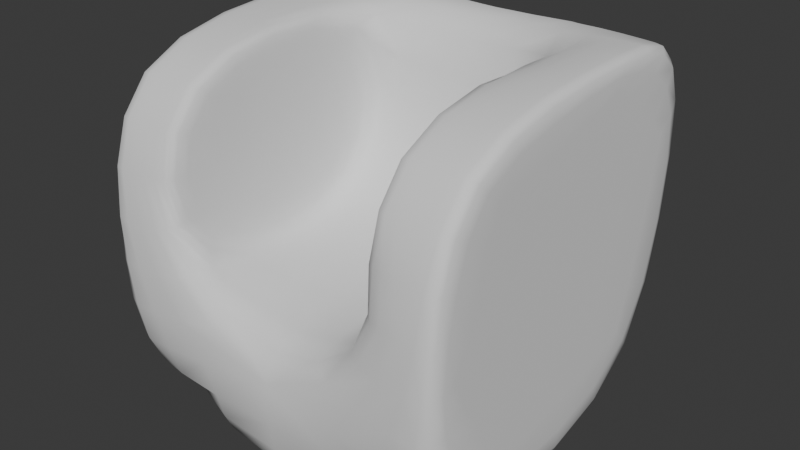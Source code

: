 # Source: armchair.blend  (saved by Blender 4.1.24; exported with 4.5.12 LTS)
import bpy
from mathutils import Matrix  # noqa: F401  (used for matrix-valued properties, if any)

bpy.ops.wm.read_factory_settings(use_empty=True)
scene = bpy.context.scene
scene.name = 'Scene'

# ---- collections
col_collection = bpy.data.collections.new('Collection'); scene.collection.children.link(col_collection)

# ---- world
world_world = bpy.data.worlds.new('World'); scene.world = world_world
world_world.use_nodes = True; world_world.node_tree.nodes.clear()
_N = world_world.node_tree.nodes; _L = world_world.node_tree.links
n0 = _N.new('ShaderNodeOutputWorld'); n0.name = 'World Output'; n0.location = (300, 300)
n1 = _N.new('ShaderNodeBackground'); n1.name = 'Background'; n1.location = (10, 300)
n1.inputs[0].default_value = (0.05088, 0.05088, 0.05088, 1.0)
_L.new(n1.outputs[0], n0.inputs[0])
n0.is_active_output = True
world_world.color = (0.05088, 0.05088, 0.05088)
world_world.use_sun_shadow = False
world_world.sun_shadow_jitter_overblur = 0.0

# ---- meshes
me_armchair = bpy.data.meshes.new('armchair')
me_armchair.from_pydata([(-0.3794, -0.4467, 0.384), (-0.466, 0.4, 0.3771), (-0.3794, -0.3667, -0.384), (-0.4217, 0.3519, -0.465), (0.3791, -0.4467, 0.384), (0.4656, 0.4, 0.3771), (0.3791, -0.3667, -0.384), (0.4213, 0.3519, -0.465), (-0.4217, -0.05926, 0.5052), (0.4213, -0.05926, 0.5052), (-0.3326, 0.4, 0.3771), (-0.2434, -0.03867, 0.413), (-0.1829, 0.4444, -0.4448), (0.1995, -2.245e-08, -0.1355), (0.1829, 0.4444, -0.4448), (-0.1995, -2.059e-08, -0.1355), (0.3326, 0.4, 0.3771), (0.2434, -0.03867, 0.413), (-0.466, 0.5, -0.1757), (0.4656, 0.5, -0.1757), (-0.263, 0.4455, -0.2157), (0.263, 0.4455, -0.2157), (0.2494, -0.5, -0.2526), (-0.2494, -0.5, -0.2526), (-0.2494, -0.5, 0.2526), (0.2494, -0.5, 0.2526), (0.4989, 0.4278, -0.1251), (0.4989, 0.3278, 0.2996), (0.4989, -0.03889, 0.4277), (0.4989, -0.3389, 0.2593), (0.4989, 0.2611, -0.374), (0.4989, -0.2389, -0.2459), (-0.5007, -0.03889, 0.4277), (-0.5007, 0.3278, 0.2996), (-0.5007, 0.4278, -0.1251), (-0.5007, 0.2611, -0.374), (-0.5007, -0.3389, 0.2593), (-0.5007, -0.2389, -0.2459), (-0.2993, 0.35, -0.07139), (-0.2993, 0.05, -0.07139), (-0.2993, 0.35, 0.313), (-0.2993, 0.05, 0.313), (0.2993, 0.35, 0.313), (0.2993, 0.05, 0.313), (0.2993, 0.35, -0.07139), (0.2993, 0.05, -0.07139), (-0.4473, 0.06563, 0.5032), (-0.4605, 0.1926, 0.4892), (-0.4653, 0.3084, 0.4512), (-0.4653, 0.4977, -0.2863), (-0.4605, 0.4815, -0.3684), (-0.4473, 0.4375, -0.4265), (0.2225, 0.4237, -0.4541), (0.2799, 0.394, -0.4615), (0.3527, 0.3693, -0.4645), (0.4656, 0.4984, -0.03633), (0.4656, 0.4875, 0.1158), (0.4656, 0.4578, 0.2603), (0.3838, -0.1717, 0.5037), (0.3542, -0.273, 0.4928), (0.3519, -0.3654, 0.4617), (-0.1091, -1.905e-08, -0.1355), (0.0, -2.175e-08, -0.1355), (0.1091, -2.094e-08, -0.1355), (-0.3627, 0.4, 0.3771), (-0.3991, 0.4, 0.3771), (-0.4356, 0.4, 0.3771), (-0.3522, -0.3654, 0.4617), (-0.3546, -0.273, 0.4928), (-0.3842, -0.1717, 0.5037), (-0.3842, 0.2152, -0.4867), (-0.3546, 0.03625, -0.4877), (-0.3522, -0.1673, -0.4611), (0.3838, 0.2152, -0.4867), (0.3542, 0.03625, -0.4877), (0.3519, -0.1673, -0.4611), (0.4649, 0.3084, 0.4512), (0.4601, 0.1926, 0.4892), (0.4469, 0.06563, 0.5032), (-0.2523, -0.037, 0.4721), (-0.2891, -0.04433, 0.4957), (-0.354, -0.05253, 0.5041), (0.1982, -0.3192, -0.4602), (-2.994e-05, -0.3025, -0.4803), (-0.1984, -0.3192, -0.4602), (0.1287, -0.0988, 0.3908), (0.0, -0.1178, 0.3848), (-0.1287, -0.0988, 0.3908), (-0.3528, 0.3693, -0.4645), (-0.28, 0.394, -0.4615), (-0.2225, 0.4237, -0.4541), (-0.2202, 0.3253, -0.244), (-0.2054, 0.2046, -0.2425), (-0.2003, 0.0912, -0.2089), (-0.3133, 0.4785, -0.04783), (-0.3273, 0.4817, 0.1126), (-0.3319, 0.4571, 0.2599), (-0.3314, 0.3088, 0.45), (-0.323, 0.1955, 0.4797), (-0.2996, 0.07545, 0.4701), (-0.1077, 0.4261, -0.4536), (3.252e-09, 0.4131, -0.4581), (0.1077, 0.4261, -0.4536), (-0.1984, -0.4277, 0.4602), (-2.993e-05, -0.421, 0.4803), (0.1982, -0.4277, 0.4602), (0.4355, 0.4, 0.3771), (0.3991, 0.4, 0.3771), (0.3627, 0.4, 0.3771), (0.3538, -0.05253, 0.5041), (0.2891, -0.04433, 0.4957), (0.2523, -0.037, 0.4721), (0.3314, 0.3088, 0.45), (0.323, 0.1955, 0.4797), (0.2996, 0.07545, 0.4701), (0.3133, 0.4785, -0.04783), (0.3273, 0.4817, 0.1126), (0.3319, 0.4571, 0.2599), (0.2003, 0.0912, -0.2089), (0.2054, 0.2046, -0.2425), (0.2202, 0.3253, -0.244), (-0.4547, -0.4532, -0.2008), (-0.4746, -0.4817, 2.388e-08), (-0.4547, -0.4799, 0.2008), (-0.466, 0.4578, 0.2603), (-0.466, 0.4875, 0.1158), (-0.466, 0.4984, -0.03633), (0.4543, -0.4799, 0.2008), (0.4742, -0.4817, 2.011e-08), (0.4543, -0.4532, -0.2008), (0.4469, 0.4375, -0.4265), (0.4601, 0.4815, -0.3684), (0.4649, 0.4977, -0.2863), (-0.2067, 0.4709, -0.4188), (-0.2276, 0.4855, -0.3725), (-0.2425, 0.4789, -0.308), (0.2067, 0.4709, -0.4188), (0.2276, 0.4855, -0.3725), (0.2425, 0.4789, -0.308), (0.3375, 0.486, -0.1899), (0.3918, 0.4963, -0.1798), (0.4346, 0.4995, -0.1762), (-0.1309, 0.4167, -0.2786), (-1.626e-09, 0.4093, -0.2907), (0.1309, 0.4167, -0.2786), (-0.4347, 0.4995, -0.1762), (-0.3918, 0.4963, -0.1798), (-0.3375, 0.486, -0.1899), (-0.2148, -0.07754, 0.2741), (-0.2039, -0.0816, 0.1247), (-0.2001, -0.05708, -0.01885), (0.2001, -0.05708, -0.01885), (0.2039, -0.0816, 0.1247), (0.2148, -0.07754, 0.2741), (0.148, -0.5, -0.2895), (9.292e-10, -0.5, -0.308), (-0.148, -0.5, -0.2895), (-0.148, -0.5, 0.2895), (-1.858e-09, -0.5, 0.308), (0.148, -0.5, 0.2895), (-0.2858, -0.5, -0.1499), (-0.3041, -0.5, 2.233e-08), (-0.2858, -0.5, 0.1499), (0.2858, -0.5, 0.1499), (0.3041, -0.5, 2.091e-08), (0.2858, -0.5, -0.1499), (0.348, -0.4803, 0.3525), (0.3233, -0.4943, 0.3275), (0.2882, -0.4993, 0.2919), (0.2882, -0.4982, -0.2919), (0.3233, -0.4857, -0.3275), (0.348, -0.4507, -0.3525), (-0.3481, -0.4507, -0.3525), (-0.3234, -0.4857, -0.3275), (-0.2882, -0.4982, -0.2919), (-0.2882, -0.4993, 0.2919), (-0.3234, -0.4943, 0.3275), (-0.3481, -0.4803, 0.3525), (0.4989, 0.4015, -0.03491), (0.4989, 0.3675, 0.09198), (0.4989, 0.3448, 0.216), (0.4989, -0.1002, 0.3981), (0.4989, -0.1849, 0.3512), (0.4989, -0.2756, 0.3025), (0.4989, 0.1631, -0.3564), (0.4989, 0.01739, -0.3224), (0.4989, -0.1335, -0.2837), (0.4989, 0.2578, 0.3263), (0.4989, 0.1523, 0.3591), (0.4989, 0.04199, 0.3991), (0.4989, -0.3309, 0.1588), (0.4989, -0.3068, 0.0105), (0.4989, -0.2741, -0.141), (0.4989, 0.3053, -0.323), (0.4989, 0.3546, -0.2487), (0.4989, 0.3999, -0.1786), (0.4661, 0.3396, -0.4631), (0.4892, 0.3231, -0.4504), (0.4977, 0.2942, -0.4179), (0.4973, -0.283, -0.2885), (0.4865, -0.3204, -0.3264), (0.4559, -0.3424, -0.3523), (0.4973, -0.3843, 0.2953), (0.4865, -0.4192, 0.3285), (0.4559, -0.4358, 0.3526), (0.4848, 0.3985, 0.3755), (0.4947, 0.3879, 0.364), (0.4983, 0.3616, 0.3356), (0.4983, 0.4631, -0.1485), (0.4947, 0.4886, -0.1672), (0.4848, 0.4986, -0.1747), (0.4661, -0.06297, 0.5037), (0.4892, -0.06114, 0.493), (0.4977, -0.05186, 0.4657), (-0.5008, 0.04199, 0.3991), (-0.5008, 0.1523, 0.3591), (-0.5008, 0.2578, 0.3263), (-0.5008, 0.3999, -0.1786), (-0.5008, 0.3546, -0.2487), (-0.5008, 0.3053, -0.323), (-0.5008, -0.2756, 0.3025), (-0.5008, -0.1849, 0.3512), (-0.5008, -0.1002, 0.3981), (-0.5008, 0.1631, -0.3564), (-0.5008, 0.01739, -0.3224), (-0.5008, -0.1335, -0.2837), (-0.5008, -0.2741, -0.141), (-0.5008, -0.3068, 0.0105), (-0.5008, -0.3309, 0.1588), (-0.5008, 0.3448, 0.216), (-0.5008, 0.3675, 0.09198), (-0.5008, 0.4015, -0.03491), (-0.4856, 0.3985, 0.3755), (-0.4959, 0.3879, 0.364), (-0.4999, 0.3616, 0.3356), (-0.4992, -0.05186, 0.4657), (-0.4904, -0.06114, 0.493), (-0.4669, -0.06297, 0.5037), (-0.4989, -0.3843, 0.2953), (-0.4877, -0.4192, 0.3285), (-0.4566, -0.4358, 0.3526), (-0.4989, -0.283, -0.2885), (-0.4877, -0.3204, -0.3264), (-0.4566, -0.3424, -0.3523), (-0.4669, 0.3396, -0.4631), (-0.4904, 0.3231, -0.4504), (-0.4992, 0.2942, -0.4179), (-0.4999, 0.4631, -0.1485), (-0.4959, 0.4886, -0.1672), (-0.4856, 0.4986, -0.1747), (-0.2993, 0.289, -0.09943), (-0.2993, 0.2, -0.1135), (-0.2993, 0.111, -0.09943), (-0.2993, 0.3719, 0.00678), (-0.2993, 0.3829, 0.1208), (-0.2993, 0.3719, 0.2349), (-0.2993, 0.289, 0.3411), (-0.2993, 0.2, 0.3552), (-0.2993, 0.111, 0.3411), (-0.2993, 0.02812, 0.2349), (-0.2993, 0.01713, 0.1208), (-0.2993, 0.02812, 0.00678), (-0.286, 0.415, -0.1603), (-0.2955, 0.3961, -0.1319), (-0.2988, 0.3735, -0.1017), (-0.2978, 0.02705, -0.1008), (-0.2868, 0.008565, -0.1245), (-0.2572, 0.001071, -0.1341), (-0.3134, 0.3989, 0.3757), (-0.3035, 0.3914, 0.3661), (-0.2998, 0.373, 0.3424), (-0.2986, 0.0266, 0.3429), (-0.2939, 0.004972, 0.37), (-0.2803, -0.01174, 0.389), (0.2993, 0.289, 0.3411), (0.2993, 0.2, 0.3552), (0.2993, 0.111, 0.3411), (0.2993, 0.3719, 0.00678), (0.2993, 0.3829, 0.1208), (0.2993, 0.3719, 0.2349), (0.2993, 0.111, -0.09943), (0.2993, 0.2, -0.1135), (0.2993, 0.289, -0.09943), (0.2993, 0.02812, 0.00678), (0.2993, 0.01713, 0.1208), (0.2993, 0.02812, 0.2349), (0.2572, 0.001071, -0.1341), (0.2868, 0.008565, -0.1245), (0.2978, 0.02705, -0.1008), (0.2988, 0.3735, -0.1017), (0.2955, 0.3961, -0.1319), (0.286, 0.415, -0.1603), (0.2803, -0.01174, 0.389), (0.2939, 0.004972, 0.37), (0.2986, 0.0266, 0.3429), (0.3134, 0.3989, 0.3757), (0.3035, 0.3914, 0.3661), (0.2998, 0.373, 0.3424), (-0.3183, 0.07302, 0.4864), (-0.3498, 0.1946, 0.484), (-0.3611, 0.3087, 0.4505), (-0.3534, 0.07113, 0.498), (-0.3857, 0.1941, 0.4875), (-0.3975, 0.3086, 0.451), (-0.4013, 0.06836, 0.5026), (-0.4255, 0.1934, 0.489), (-0.4344, 0.3085, 0.4512), (-0.3504, 0.4895, -0.04509), (-0.3951, 0.4958, -0.03925), (-0.4351, 0.4981, -0.03669), (-0.359, 0.4846, 0.113), (-0.3978, 0.4866, 0.1148), (-0.4355, 0.4874, 0.1157), (-0.3623, 0.4574, 0.26), (-0.399, 0.4577, 0.2602), (-0.4356, 0.4578, 0.2603), (-2.588e-05, -0.221, 0.4951), (0.1407, -0.1146, 0.4608), (-2.846e-06, -0.1466, 0.4573), (-0.1407, -0.1146, 0.4608), (-0.1822, -0.1396, 0.4929), (-0.2817, -0.1589, 0.503), (-0.2139, -0.2562, 0.4974), (-0.1955, -0.3514, 0.4821), (-3.846e-05, -0.3419, 0.4911), (0.1953, -0.3514, 0.4821), (0.2137, -0.2562, 0.4974), (0.2815, -0.1589, 0.503), (0.1822, -0.1396, 0.4929), (-2.587e-05, 0.1647, -0.4948), (-0.1955, -0.1323, -0.4816), (-0.2137, 0.07861, -0.493), (-0.2811, 0.2477, -0.4869), (-0.1771, 0.2988, -0.4838), (-0.1255, 0.3673, -0.4732), (-2.832e-06, 0.3321, -0.48), (0.1255, 0.3673, -0.4732), (0.1771, 0.2988, -0.4838), (0.2809, 0.2477, -0.4869), (0.2136, 0.07861, -0.493), (0.1953, -0.1323, -0.4816), (-3.847e-05, -0.1082, -0.4909), (0.1109, 0.4658, -0.4217), (3.02e-09, 0.461, -0.4241), (-0.1109, 0.4658, -0.4217), (0.1206, 0.4812, -0.3772), (4.646e-10, 0.4785, -0.3798), (-0.1206, 0.4812, -0.3772), (0.1285, 0.4678, -0.3239), (-2.091e-09, 0.4631, -0.3307), (-0.1285, 0.4678, -0.3239), (0.4011, 0.06836, 0.5026), (0.4253, 0.1934, 0.489), (0.4342, 0.3085, 0.4512), (0.3534, 0.07113, 0.498), (0.3856, 0.1941, 0.4875), (0.3974, 0.3086, 0.451), (0.3183, 0.07302, 0.4864), (0.3498, 0.1946, 0.484), (0.3611, 0.3087, 0.4505), (0.435, 0.4981, -0.03669), (0.3951, 0.4958, -0.03925), (0.3504, 0.4895, -0.04509), (0.4353, 0.4874, 0.1157), (0.3978, 0.4866, 0.1148), (0.359, 0.4846, 0.113), (0.4355, 0.4578, 0.2603), (0.3989, 0.4577, 0.2602), (0.3622, 0.4574, 0.26), (0.1218, 0.32, -0.2622), (4.646e-10, 0.316, -0.2691), (-0.1218, 0.32, -0.2622), (0.1132, 0.2035, -0.2472), (0.0, 0.2023, -0.2493), (-0.1132, 0.2035, -0.2472), (0.1096, 0.09106, -0.2095), (0.0, 0.09091, -0.2098), (-0.1096, 0.09106, -0.2095), (0.3997, 0.4448, -0.4262), (0.3421, 0.4546, -0.4246), (0.2802, 0.4656, -0.421), (0.4239, 0.4835, -0.3685), (0.3742, 0.4856, -0.3688), (0.3108, 0.4868, -0.3698), (0.433, 0.4976, -0.2867), (0.3875, 0.4957, -0.2892), (0.3265, 0.4897, -0.2958), (-0.4777, 0.06376, 0.5015), (-0.4833, 0.1914, 0.4871), (-0.4853, 0.3073, 0.4492), (-0.4936, 0.06244, 0.4891), (-0.4952, 0.1868, 0.4725), (-0.4958, 0.2996, 0.435), (-0.4996, 0.05919, 0.4566), (-0.4999, 0.1749, 0.4333), (-0.4999, 0.2809, 0.3972), (0.4415, -0.1788, -0.4432), (0.4393, 0.01397, -0.4807), (0.4505, 0.1952, -0.484), (0.4824, -0.1721, -0.4178), (0.4814, 0.006118, -0.4604), (0.4846, 0.1805, -0.4685), (0.4968, -0.1524, -0.3695), (0.4967, 0.008031, -0.4123), (0.4971, 0.1662, -0.4285), (-0.2802, 0.4656, -0.421), (-0.3422, 0.4546, -0.4246), (-0.3999, 0.4448, -0.4262), (-0.3108, 0.4868, -0.3698), (-0.3743, 0.4856, -0.3688), (-0.424, 0.4835, -0.3685), (-0.3265, 0.4897, -0.2958), (-0.3875, 0.4957, -0.2892), (-0.4331, 0.4976, -0.2867), (0.4363, -0.4757, -0.1939), (0.4629, -0.4897, 2.376e-08), (0.4363, -0.4895, 0.1939), (0.4118, -0.4924, -0.1797), (0.4405, -0.4966, 1.7e-08), (0.4118, -0.4967, 0.1797), (0.3664, -0.499, -0.1612), (0.3927, -0.4996, 2.372e-08), (0.3664, -0.4996, 0.1612), (-0.1095, -0.05767, -0.01898), (-0.1121, -0.08635, 0.1237), (-0.1188, -0.0953, 0.2698), (-4.646e-10, -0.05798, -0.0191), (-4.646e-10, -0.08883, 0.1227), (-6.969e-10, -0.1038, 0.2665), (0.1095, -0.05767, -0.01898), (0.1121, -0.08635, 0.1237), (0.1188, -0.0953, 0.2698), (-0.2578, 0.09163, -0.2065), (-0.2614, 0.2033, -0.2355), (-0.271, 0.319, -0.2232), (-0.287, 0.09549, -0.1939), (-0.2883, 0.2012, -0.2186), (-0.2914, 0.308, -0.199), (-0.2978, 0.1046, -0.1612), (-0.2979, 0.2001, -0.1818), (-0.2983, 0.2959, -0.1618), (0.271, 0.319, -0.2232), (0.2614, 0.2033, -0.2355), (0.2578, 0.09163, -0.2065), (0.2914, 0.308, -0.199), (0.2883, 0.2012, -0.2186), (0.287, 0.09549, -0.1939), (0.2983, 0.2959, -0.1618), (0.2979, 0.2001, -0.1818), (0.2978, 0.1046, -0.1612), (-0.1577, -0.5, -0.1597), (-2.788e-09, -0.5, -0.1683), (0.1577, -0.5, -0.1597), (-0.1662, -0.5, 2.703e-08), (2.323e-09, -0.5, 1.527e-08), (0.1662, -0.5, 1.715e-08), (-0.1577, -0.5, 0.1597), (3.717e-09, -0.5, 0.1683), (0.1577, -0.5, 0.1597), (-0.4364, -0.4895, 0.1939), (-0.4631, -0.4897, 1.905e-08), (-0.4364, -0.4757, -0.1939), (-0.4119, -0.4967, 0.1797), (-0.4406, -0.4966, 2.641e-08), (-0.4119, -0.4924, -0.1797), (-0.3664, -0.4996, 0.1612), (-0.3928, -0.4996, 1.996e-08), (-0.3664, -0.499, -0.1612), (-0.1915, -0.4289, -0.4418), (-1.652e-05, -0.4199, -0.4688), (0.1914, -0.4289, -0.4418), (-0.1775, -0.4795, -0.4171), (-5.378e-06, -0.4767, -0.4462), (0.1775, -0.4795, -0.4171), (-0.1591, -0.4974, -0.3711), (-6.653e-07, -0.4971, -0.3978), (0.1591, -0.4974, -0.3711), (0.1914, -0.4716, 0.4418), (-1.652e-05, -0.468, 0.4688), (-0.1915, -0.4716, 0.4418), (0.1775, -0.4918, 0.4171), (-5.378e-06, -0.4907, 0.4462), (-0.1775, -0.4918, 0.4171), (0.1591, -0.499, 0.3711), (-6.783e-07, -0.4988, 0.3978), (-0.1591, -0.499, 0.3711), (0.4989, 0.06667, 0.04027), (0.4989, -0.1349, -0.1475), (0.4989, 0.03362, -0.1798), (0.4989, 0.1883, -0.2513), (0.4989, 0.2413, -0.1394), (0.4989, 0.3251, -0.07006), (0.4989, 0.2574, 0.07049), (0.4989, 0.2441, 0.2135), (0.4989, 0.1167, 0.2399), (0.4989, -0.00667, 0.3172), (0.4989, -0.09099, 0.2302), (0.4989, -0.2159, 0.1798), (0.4989, -0.158, 0.02031), (0.4761, -0.4714, 0.194), (0.4853, -0.4731, 0.0001709), (0.4761, -0.4362, -0.1937), (0.4918, -0.4522, 0.1809), (0.4944, -0.4515, 0.001367), (0.4918, -0.4116, -0.1785), (0.498, -0.4086, 0.1652), (0.4983, -0.401, 0.00456), (0.498, -0.3624, -0.1572), (0.4848, 0.4968, -0.03596), (0.4848, 0.4856, 0.1154), (0.4848, 0.456, 0.2593), (0.4947, 0.4853, -0.0334), (0.4947, 0.4721, 0.1128), (0.4947, 0.443, 0.2518), (0.4983, 0.4551, -0.02891), (0.4983, 0.4359, 0.1057), (0.4983, 0.4087, 0.2344), (0.4845, 0.3073, 0.4492), (0.4825, 0.1914, 0.4871), (0.4769, 0.06376, 0.5015), (0.4946, 0.2996, 0.435), (0.494, 0.1868, 0.4725), (0.4924, 0.06244, 0.4891), (0.4983, 0.2809, 0.3972), (0.4983, 0.1749, 0.4333), (0.4981, 0.05919, 0.4566), (0.4769, 0.431, -0.4246), (0.4825, 0.4782, -0.3665), (0.4845, 0.4959, -0.2847), (0.4924, 0.4147, -0.4117), (0.494, 0.4636, -0.3531), (0.4946, 0.4842, -0.2732), (0.4981, 0.3766, -0.3783), (0.4983, 0.4259, -0.3171), (0.4983, 0.4538, -0.2419), (0.4505, -0.1782, 0.5014), (0.4393, -0.2804, 0.4861), (0.4415, -0.3687, 0.4441), (0.4846, -0.1737, 0.4886), (0.4814, -0.2728, 0.4685), (0.4824, -0.357, 0.4209), (0.4971, -0.1515, 0.4559), (0.4967, -0.2433, 0.4275), (0.4968, -0.3253, 0.3782), (-0.5011, 0.06667, 0.04027), (-0.501, -0.00667, 0.3172), (-0.501, 0.1167, 0.2399), (-0.501, 0.2441, 0.2135), (-0.501, 0.2574, 0.07049), (-0.501, 0.3251, -0.07006), (-0.501, 0.2413, -0.1394), (-0.501, 0.1883, -0.2513), (-0.501, 0.03362, -0.1798), (-0.501, -0.1349, -0.1475), (-0.501, -0.158, 0.02031), (-0.501, -0.2159, 0.1798), (-0.501, -0.09099, 0.2302), (-0.4422, -0.3687, 0.4441), (-0.4401, -0.2804, 0.4861), (-0.4513, -0.1782, 0.5014), (-0.4835, -0.357, 0.4209), (-0.4826, -0.2728, 0.4685), (-0.4858, -0.1737, 0.4886), (-0.4984, -0.3253, 0.3782), (-0.4983, -0.2433, 0.4275), (-0.4987, -0.1515, 0.4559), (-0.4769, -0.4362, -0.1937), (-0.486, -0.4731, 0.0001709), (-0.4769, -0.4714, 0.194), (-0.493, -0.4116, -0.1785), (-0.4956, -0.4515, 0.001367), (-0.493, -0.4522, 0.1809), (-0.4996, -0.3624, -0.1572), (-0.4999, -0.401, 0.00456), (-0.4996, -0.4086, 0.1652), (-0.4853, 0.4959, -0.2847), (-0.4833, 0.4782, -0.3665), (-0.4777, 0.431, -0.4246), (-0.4958, 0.4842, -0.2732), (-0.4952, 0.4636, -0.3531), (-0.4936, 0.4147, -0.4117), (-0.4999, 0.4538, -0.2419), (-0.4999, 0.4259, -0.3171), (-0.4996, 0.3766, -0.3783), (-0.4513, 0.1952, -0.484), (-0.4401, 0.01397, -0.4807), (-0.4422, -0.1788, -0.4432), (-0.4858, 0.1805, -0.4685), (-0.4826, 0.006118, -0.4604), (-0.4835, -0.1721, -0.4178), (-0.4987, 0.1662, -0.4285), (-0.4983, 0.008031, -0.4123), (-0.4984, -0.1524, -0.3695), (-0.4856, 0.456, 0.2593), (-0.4856, 0.4856, 0.1154), (-0.4856, 0.4968, -0.03596), (-0.4959, 0.443, 0.2518), (-0.4959, 0.4721, 0.1128), (-0.4959, 0.4853, -0.0334), (-0.4999, 0.4087, 0.2344), (-0.5, 0.4359, 0.1057), (-0.4999, 0.4551, -0.02891), (-0.2993, 0.1052, -0.0007192), (-0.2993, 0.2, -0.007248), (-0.2993, 0.2948, -0.0007192), (-0.2993, 0.1001, 0.1208), (-0.2993, 0.2, 0.1208), (-0.2993, 0.2999, 0.1208), (-0.2993, 0.1052, 0.2424), (-0.2993, 0.2, 0.2489), (-0.2993, 0.2948, 0.2424), (-0.3008, 0.4657, -0.0353), (-0.3096, 0.4771, 0.1154), (-0.3129, 0.4553, 0.2595), (-0.2994, 0.4487, -0.01863), (-0.3022, 0.4646, 0.119), (-0.3033, 0.4455, 0.2547), (-0.2993, 0.4205, -0.002142), (-0.2997, 0.4361, 0.1206), (-0.2998, 0.4201, 0.2431), (-0.2675, -0.06368, 0.2687), (-0.2603, -0.07651, 0.1236), (-0.2576, -0.05526, -0.01823), (-0.2903, -0.04798, 0.2577), (-0.2879, -0.06432, 0.1218), (-0.287, -0.04551, -0.01317), (-0.2982, -0.02038, 0.2435), (-0.2979, -0.03611, 0.1209), (-0.2978, -0.02007, -0.00146), (-0.3127, 0.3084, 0.4478), (-0.3081, 0.1973, 0.4744), (-0.2966, 0.08298, 0.4566), (-0.3033, 0.3045, 0.4354), (-0.3018, 0.1991, 0.4593), (-0.2983, 0.09276, 0.438), (-0.2998, 0.2954, 0.4028), (-0.2996, 0.1999, 0.4233), (-0.2992, 0.1042, 0.4031), (0.2993, 0.2948, 0.2424), (0.2993, 0.2999, 0.1208), (0.2993, 0.2948, -0.0007193), (0.2993, 0.2, 0.2489), (0.2993, 0.2, 0.1208), (0.2993, 0.2, -0.007248), (0.2993, 0.1052, 0.2424), (0.2993, 0.1001, 0.1208), (0.2993, 0.1052, -0.0007192), (0.2576, -0.05526, -0.01823), (0.2603, -0.07651, 0.1236), (0.2675, -0.06368, 0.2687), (0.287, -0.04551, -0.01317), (0.2879, -0.06432, 0.1218), (0.2903, -0.04798, 0.2577), (0.2978, -0.02007, -0.00146), (0.2979, -0.03611, 0.1209), (0.2982, -0.02038, 0.2435), (0.2966, 0.08298, 0.4566), (0.3081, 0.1973, 0.4744), (0.3127, 0.3084, 0.4478), (0.2983, 0.09276, 0.438), (0.3018, 0.1991, 0.4593), (0.3033, 0.3045, 0.4354), (0.2992, 0.1042, 0.4031), (0.2996, 0.1999, 0.4233), (0.2998, 0.2954, 0.4028), (0.3129, 0.4553, 0.2595), (0.3096, 0.4771, 0.1154), (0.3008, 0.4657, -0.0353), (0.3033, 0.4455, 0.2547), (0.3022, 0.4646, 0.119), (0.2994, 0.4487, -0.01863), (0.2998, 0.4201, 0.2431), (0.2997, 0.4361, 0.1206), (0.2993, 0.4205, -0.002142)], [], [(298, 299, 302, 301), (299, 300, 303, 302), (301, 302, 305, 304), (302, 303, 306, 305), (11, 99, 298, 79), (99, 98, 299, 298), (98, 97, 300, 299), (97, 10, 64, 300), (300, 64, 65, 303), (303, 65, 66, 306), (306, 66, 1, 48), (305, 306, 48, 47), (304, 305, 47, 46), (81, 304, 46, 8), (80, 301, 304, 81), (79, 298, 301, 80), (307, 308, 311, 310), (308, 309, 312, 311), (310, 311, 314, 313), (311, 312, 315, 314), (20, 147, 307, 94), (147, 146, 308, 307), (146, 145, 309, 308), (145, 18, 126, 309), (309, 126, 125, 312), (312, 125, 124, 315), (315, 124, 1, 66), (314, 315, 66, 65), (313, 314, 65, 64), (96, 313, 64, 10), (95, 310, 313, 96), (94, 307, 310, 95), (317, 318, 316, 328), (319, 320, 316, 318), (321, 322, 316, 320), (323, 324, 316, 322), (325, 326, 316, 324), (327, 328, 316, 326), (17, 85, 317, 111), (85, 86, 318, 317), (111, 317, 328, 110), (11, 79, 319, 87), (79, 80, 320, 319), (87, 319, 318, 86), (8, 69, 321, 81), (69, 68, 322, 321), (81, 321, 320, 80), (0, 103, 323, 67), (103, 104, 324, 323), (67, 323, 322, 68), (4, 60, 325, 105), (60, 59, 326, 325), (105, 325, 324, 104), (9, 109, 327, 58), (109, 110, 328, 327), (58, 327, 326, 59), (330, 331, 329, 341), (332, 333, 329, 331), (334, 335, 329, 333), (336, 337, 329, 335), (338, 339, 329, 337), (340, 341, 329, 339), (2, 72, 330, 84), (72, 71, 331, 330), (84, 330, 341, 83), (3, 88, 332, 70), (88, 89, 333, 332), (70, 332, 331, 71), (12, 100, 334, 90), (100, 101, 335, 334), (90, 334, 333, 89), (14, 52, 336, 102), (52, 53, 337, 336), (102, 336, 335, 101), (7, 73, 338, 54), (73, 74, 339, 338), (54, 338, 337, 53), (6, 82, 340, 75), (82, 83, 341, 340), (75, 340, 339, 74), (342, 343, 346, 345), (343, 344, 347, 346), (345, 346, 349, 348), (346, 347, 350, 349), (14, 102, 342, 136), (102, 101, 343, 342), (101, 100, 344, 343), (100, 12, 133, 344), (344, 133, 134, 347), (347, 134, 135, 350), (350, 135, 20, 142), (349, 350, 142, 143), (348, 349, 143, 144), (138, 348, 144, 21), (137, 345, 348, 138), (136, 342, 345, 137), (351, 352, 355, 354), (352, 353, 356, 355), (354, 355, 358, 357), (355, 356, 359, 358), (9, 78, 351, 109), (78, 77, 352, 351), (77, 76, 353, 352), (76, 5, 106, 353), (353, 106, 107, 356), (356, 107, 108, 359), (359, 108, 16, 112), (358, 359, 112, 113), (357, 358, 113, 114), (111, 357, 114, 17), (110, 354, 357, 111), (109, 351, 354, 110), (360, 361, 364, 363), (361, 362, 365, 364), (363, 364, 367, 366), (364, 365, 368, 367), (19, 141, 360, 55), (141, 140, 361, 360), (140, 139, 362, 361), (139, 21, 115, 362), (362, 115, 116, 365), (365, 116, 117, 368), (368, 117, 16, 108), (367, 368, 108, 107), (366, 367, 107, 106), (57, 366, 106, 5), (56, 363, 366, 57), (55, 360, 363, 56), (369, 370, 373, 372), (370, 371, 374, 373), (372, 373, 376, 375), (373, 374, 377, 376), (21, 144, 369, 120), (144, 143, 370, 369), (143, 142, 371, 370), (142, 20, 91, 371), (371, 91, 92, 374), (374, 92, 93, 377), (377, 93, 15, 61), (376, 377, 61, 62), (375, 376, 62, 63), (118, 375, 63, 13), (119, 372, 375, 118), (120, 369, 372, 119), (378, 379, 382, 381), (379, 380, 383, 382), (381, 382, 385, 384), (382, 383, 386, 385), (7, 54, 378, 130), (54, 53, 379, 378), (53, 52, 380, 379), (52, 14, 136, 380), (380, 136, 137, 383), (383, 137, 138, 386), (386, 138, 21, 139), (385, 386, 139, 140), (384, 385, 140, 141), (132, 384, 141, 19), (131, 381, 384, 132), (130, 378, 381, 131), (387, 388, 391, 390), (388, 389, 392, 391), (390, 391, 394, 393), (391, 392, 395, 394), (8, 46, 387, 237), (46, 47, 388, 387), (47, 48, 389, 388), (48, 1, 232, 389), (389, 232, 233, 392), (392, 233, 234, 395), (395, 234, 33, 216), (394, 395, 216, 215), (393, 394, 215, 214), (235, 393, 214, 32), (236, 390, 393, 235), (237, 387, 390, 236), (396, 397, 400, 399), (397, 398, 401, 400), (399, 400, 403, 402), (400, 401, 404, 403), (6, 75, 396, 201), (75, 74, 397, 396), (74, 73, 398, 397), (73, 7, 196, 398), (398, 196, 197, 401), (401, 197, 198, 404), (404, 198, 30, 184), (403, 404, 184, 185), (402, 403, 185, 186), (199, 402, 186, 31), (200, 399, 402, 199), (201, 396, 399, 200), (405, 406, 409, 408), (406, 407, 410, 409), (408, 409, 412, 411), (409, 410, 413, 412), (12, 90, 405, 133), (90, 89, 406, 405), (89, 88, 407, 406), (88, 3, 51, 407), (407, 51, 50, 410), (410, 50, 49, 413), (413, 49, 18, 145), (412, 413, 145, 146), (411, 412, 146, 147), (135, 411, 147, 20), (134, 408, 411, 135), (133, 405, 408, 134), (414, 415, 418, 417), (415, 416, 419, 418), (417, 418, 421, 420), (418, 419, 422, 421), (6, 129, 414, 171), (129, 128, 415, 414), (128, 127, 416, 415), (127, 4, 166, 416), (416, 166, 167, 419), (419, 167, 168, 422), (422, 168, 25, 163), (421, 422, 163, 164), (420, 421, 164, 165), (169, 420, 165, 22), (170, 417, 420, 169), (171, 414, 417, 170), (423, 424, 427, 426), (424, 425, 428, 427), (426, 427, 430, 429), (427, 428, 431, 430), (15, 150, 423, 61), (150, 149, 424, 423), (149, 148, 425, 424), (148, 11, 87, 425), (425, 87, 86, 428), (428, 86, 85, 431), (431, 85, 17, 153), (430, 431, 153, 152), (429, 430, 152, 151), (63, 429, 151, 13), (62, 426, 429, 63), (61, 423, 426, 62), (432, 433, 436, 435), (433, 434, 437, 436), (435, 436, 439, 438), (436, 437, 440, 439), (15, 93, 432, 267), (93, 92, 433, 432), (92, 91, 434, 433), (91, 20, 262, 434), (434, 262, 263, 437), (437, 263, 264, 440), (440, 264, 38, 250), (439, 440, 250, 251), (438, 439, 251, 252), (265, 438, 252, 39), (266, 435, 438, 265), (267, 432, 435, 266), (441, 442, 445, 444), (442, 443, 446, 445), (444, 445, 448, 447), (445, 446, 449, 448), (21, 120, 441, 291), (120, 119, 442, 441), (119, 118, 443, 442), (118, 13, 286, 443), (443, 286, 287, 446), (446, 287, 288, 449), (449, 288, 45, 280), (448, 449, 280, 281), (447, 448, 281, 282), (289, 447, 282, 44), (290, 444, 447, 289), (291, 441, 444, 290), (450, 451, 454, 453), (451, 452, 455, 454), (453, 454, 457, 456), (454, 455, 458, 457), (23, 156, 450, 160), (156, 155, 451, 450), (155, 154, 452, 451), (154, 22, 165, 452), (452, 165, 164, 455), (455, 164, 163, 458), (458, 163, 25, 159), (457, 458, 159, 158), (456, 457, 158, 157), (162, 456, 157, 24), (161, 453, 456, 162), (160, 450, 453, 161), (459, 460, 463, 462), (460, 461, 464, 463), (462, 463, 466, 465), (463, 464, 467, 466), (0, 123, 459, 177), (123, 122, 460, 459), (122, 121, 461, 460), (121, 2, 172, 461), (461, 172, 173, 464), (464, 173, 174, 467), (467, 174, 23, 160), (466, 467, 160, 161), (465, 466, 161, 162), (175, 465, 162, 24), (176, 462, 465, 175), (177, 459, 462, 176), (468, 469, 472, 471), (469, 470, 473, 472), (471, 472, 475, 474), (472, 473, 476, 475), (2, 84, 468, 172), (84, 83, 469, 468), (83, 82, 470, 469), (82, 6, 171, 470), (470, 171, 170, 473), (473, 170, 169, 476), (476, 169, 22, 154), (475, 476, 154, 155), (474, 475, 155, 156), (174, 474, 156, 23), (173, 471, 474, 174), (172, 468, 471, 173), (477, 478, 481, 480), (478, 479, 482, 481), (480, 481, 484, 483), (481, 482, 485, 484), (4, 105, 477, 166), (105, 104, 478, 477), (104, 103, 479, 478), (103, 0, 177, 479), (479, 177, 176, 482), (482, 176, 175, 485), (485, 175, 24, 157), (484, 485, 157, 158), (483, 484, 158, 159), (168, 483, 159, 25), (167, 480, 483, 168), (166, 477, 480, 167), (487, 488, 486, 498), (489, 490, 486, 488), (491, 492, 486, 490), (493, 494, 486, 492), (495, 496, 486, 494), (497, 498, 486, 496), (31, 186, 487, 192), (186, 185, 488, 487), (192, 487, 498, 191), (30, 193, 489, 184), (193, 194, 490, 489), (184, 489, 488, 185), (26, 178, 491, 195), (178, 179, 492, 491), (195, 491, 490, 194), (27, 187, 493, 180), (187, 188, 494, 493), (180, 493, 492, 179), (28, 181, 495, 189), (181, 182, 496, 495), (189, 495, 494, 188), (29, 190, 497, 183), (190, 191, 498, 497), (183, 497, 496, 182), (499, 500, 503, 502), (500, 501, 504, 503), (502, 503, 506, 505), (503, 504, 507, 506), (4, 127, 499, 204), (127, 128, 500, 499), (128, 129, 501, 500), (129, 6, 201, 501), (501, 201, 200, 504), (504, 200, 199, 507), (507, 199, 31, 192), (506, 507, 192, 191), (505, 506, 191, 190), (202, 505, 190, 29), (203, 502, 505, 202), (204, 499, 502, 203), (508, 509, 512, 511), (509, 510, 513, 512), (511, 512, 515, 514), (512, 513, 516, 515), (19, 55, 508, 210), (55, 56, 509, 508), (56, 57, 510, 509), (57, 5, 205, 510), (510, 205, 206, 513), (513, 206, 207, 516), (516, 207, 27, 180), (515, 516, 180, 179), (514, 515, 179, 178), (208, 514, 178, 26), (209, 511, 514, 208), (210, 508, 511, 209), (517, 518, 521, 520), (518, 519, 522, 521), (520, 521, 524, 523), (521, 522, 525, 524), (5, 76, 517, 205), (76, 77, 518, 517), (77, 78, 519, 518), (78, 9, 211, 519), (519, 211, 212, 522), (522, 212, 213, 525), (525, 213, 28, 189), (524, 525, 189, 188), (523, 524, 188, 187), (207, 523, 187, 27), (206, 520, 523, 207), (205, 517, 520, 206), (526, 527, 530, 529), (527, 528, 531, 530), (529, 530, 533, 532), (530, 531, 534, 533), (7, 130, 526, 196), (130, 131, 527, 526), (131, 132, 528, 527), (132, 19, 210, 528), (528, 210, 209, 531), (531, 209, 208, 534), (534, 208, 26, 195), (533, 534, 195, 194), (532, 533, 194, 193), (198, 532, 193, 30), (197, 529, 532, 198), (196, 526, 529, 197), (535, 536, 539, 538), (536, 537, 540, 539), (538, 539, 542, 541), (539, 540, 543, 542), (9, 58, 535, 211), (58, 59, 536, 535), (59, 60, 537, 536), (60, 4, 204, 537), (537, 204, 203, 540), (540, 203, 202, 543), (543, 202, 29, 183), (542, 543, 183, 182), (541, 542, 182, 181), (213, 541, 181, 28), (212, 538, 541, 213), (211, 535, 538, 212), (545, 546, 544, 556), (547, 548, 544, 546), (549, 550, 544, 548), (551, 552, 544, 550), (553, 554, 544, 552), (555, 556, 544, 554), (32, 214, 545, 222), (214, 215, 546, 545), (222, 545, 556, 221), (33, 229, 547, 216), (229, 230, 548, 547), (216, 547, 546, 215), (34, 217, 549, 231), (217, 218, 550, 549), (231, 549, 548, 230), (35, 223, 551, 219), (223, 224, 552, 551), (219, 551, 550, 218), (37, 226, 553, 225), (226, 227, 554, 553), (225, 553, 552, 224), (36, 220, 555, 228), (220, 221, 556, 555), (228, 555, 554, 227), (557, 558, 561, 560), (558, 559, 562, 561), (560, 561, 564, 563), (561, 562, 565, 564), (0, 67, 557, 240), (67, 68, 558, 557), (68, 69, 559, 558), (69, 8, 237, 559), (559, 237, 236, 562), (562, 236, 235, 565), (565, 235, 32, 222), (564, 565, 222, 221), (563, 564, 221, 220), (238, 563, 220, 36), (239, 560, 563, 238), (240, 557, 560, 239), (566, 567, 570, 569), (567, 568, 571, 570), (569, 570, 573, 572), (570, 571, 574, 573), (2, 121, 566, 243), (121, 122, 567, 566), (122, 123, 568, 567), (123, 0, 240, 568), (568, 240, 239, 571), (571, 239, 238, 574), (574, 238, 36, 228), (573, 574, 228, 227), (572, 573, 227, 226), (241, 572, 226, 37), (242, 569, 572, 241), (243, 566, 569, 242), (575, 576, 579, 578), (576, 577, 580, 579), (578, 579, 582, 581), (579, 580, 583, 582), (18, 49, 575, 249), (49, 50, 576, 575), (50, 51, 577, 576), (51, 3, 244, 577), (577, 244, 245, 580), (580, 245, 246, 583), (583, 246, 35, 219), (582, 583, 219, 218), (581, 582, 218, 217), (247, 581, 217, 34), (248, 578, 581, 247), (249, 575, 578, 248), (584, 585, 588, 587), (585, 586, 589, 588), (587, 588, 591, 590), (588, 589, 592, 591), (3, 70, 584, 244), (70, 71, 585, 584), (71, 72, 586, 585), (72, 2, 243, 586), (586, 243, 242, 589), (589, 242, 241, 592), (592, 241, 37, 225), (591, 592, 225, 224), (590, 591, 224, 223), (246, 590, 223, 35), (245, 587, 590, 246), (244, 584, 587, 245), (593, 594, 597, 596), (594, 595, 598, 597), (596, 597, 600, 599), (597, 598, 601, 600), (1, 124, 593, 232), (124, 125, 594, 593), (125, 126, 595, 594), (126, 18, 249, 595), (595, 249, 248, 598), (598, 248, 247, 601), (601, 247, 34, 231), (600, 601, 231, 230), (599, 600, 230, 229), (234, 599, 229, 33), (233, 596, 599, 234), (232, 593, 596, 233), (602, 603, 606, 605), (603, 604, 607, 606), (605, 606, 609, 608), (606, 607, 610, 609), (39, 252, 602, 261), (252, 251, 603, 602), (251, 250, 604, 603), (250, 38, 253, 604), (604, 253, 254, 607), (607, 254, 255, 610), (610, 255, 40, 256), (609, 610, 256, 257), (608, 609, 257, 258), (259, 608, 258, 41), (260, 605, 608, 259), (261, 602, 605, 260), (611, 612, 615, 614), (612, 613, 616, 615), (614, 615, 618, 617), (615, 616, 619, 618), (20, 94, 611, 262), (94, 95, 612, 611), (95, 96, 613, 612), (96, 10, 268, 613), (613, 268, 269, 616), (616, 269, 270, 619), (619, 270, 40, 255), (618, 619, 255, 254), (617, 618, 254, 253), (264, 617, 253, 38), (263, 614, 617, 264), (262, 611, 614, 263), (620, 621, 624, 623), (621, 622, 625, 624), (623, 624, 627, 626), (624, 625, 628, 627), (11, 148, 620, 273), (148, 149, 621, 620), (149, 150, 622, 621), (150, 15, 267, 622), (622, 267, 266, 625), (625, 266, 265, 628), (628, 265, 39, 261), (627, 628, 261, 260), (626, 627, 260, 259), (271, 626, 259, 41), (272, 623, 626, 271), (273, 620, 623, 272), (629, 630, 633, 632), (630, 631, 634, 633), (632, 633, 636, 635), (633, 634, 637, 636), (10, 97, 629, 268), (97, 98, 630, 629), (98, 99, 631, 630), (99, 11, 273, 631), (631, 273, 272, 634), (634, 272, 271, 637), (637, 271, 41, 258), (636, 637, 258, 257), (635, 636, 257, 256), (270, 635, 256, 40), (269, 632, 635, 270), (268, 629, 632, 269), (638, 639, 642, 641), (639, 640, 643, 642), (641, 642, 645, 644), (642, 643, 646, 645), (42, 279, 638, 274), (279, 278, 639, 638), (278, 277, 640, 639), (277, 44, 282, 640), (640, 282, 281, 643), (643, 281, 280, 646), (646, 280, 45, 283), (645, 646, 283, 284), (644, 645, 284, 285), (276, 644, 285, 43), (275, 641, 644, 276), (274, 638, 641, 275), (647, 648, 651, 650), (648, 649, 652, 651), (650, 651, 654, 653), (651, 652, 655, 654), (13, 151, 647, 286), (151, 152, 648, 647), (152, 153, 649, 648), (153, 17, 292, 649), (649, 292, 293, 652), (652, 293, 294, 655), (655, 294, 43, 285), (654, 655, 285, 284), (653, 654, 284, 283), (288, 653, 283, 45), (287, 650, 653, 288), (286, 647, 650, 287), (656, 657, 660, 659), (657, 658, 661, 660), (659, 660, 663, 662), (660, 661, 664, 663), (17, 114, 656, 292), (114, 113, 657, 656), (113, 112, 658, 657), (112, 16, 295, 658), (658, 295, 296, 661), (661, 296, 297, 664), (664, 297, 42, 274), (663, 664, 274, 275), (662, 663, 275, 276), (294, 662, 276, 43), (293, 659, 662, 294), (292, 656, 659, 293), (665, 666, 669, 668), (666, 667, 670, 669), (668, 669, 672, 671), (669, 670, 673, 672), (16, 117, 665, 295), (117, 116, 666, 665), (116, 115, 667, 666), (115, 21, 291, 667), (667, 291, 290, 670), (670, 290, 289, 673), (673, 289, 44, 277), (672, 673, 277, 278), (671, 672, 278, 279), (297, 671, 279, 42), (296, 668, 671, 297), (295, 665, 668, 296)])
me_armchair.polygons.foreach_set('use_smooth', [True] * 672)
_uv = me_armchair.uv_layers.new(name='UVMap')
_uv.uv.foreach_set('vector', [0.5417, 0.9405, 0.5657, 0.9517, 0.564, 0.9649, 0.5362, 0.956, 0.5657, 0.9517, 0.5941, 0.9548, 0.5939, 0.9683, 0.564, 0.9649, 0.5362, 0.956, 0.564, 0.9649, 0.5631, 0.9783, 0.5334, 0.9719, 0.564, 0.9649, 0.5939, 0.9683, 0.5938, 0.9818, 0.5631, 0.9783, 0.5467, 0.8925, 0.5492, 0.9273, 0.5417, 0.9405, 0.5226, 0.9196, 0.5492, 0.9273, 0.5677, 0.9411, 0.5657, 0.9517, 0.5417, 0.9405, 0.5677, 0.9411, 0.5944, 0.944, 0.5941, 0.9548, 0.5657, 0.9517, 0.5944, 0.944, 0.625, 0.9375, 0.625, 0.9531, 0.5941, 0.9548, 0.5941, 0.9548, 0.625, 0.9531, 0.625, 0.9688, 0.5939, 0.9683, 0.5939, 0.9683, 0.625, 0.9688, 0.625, 0.9844, 0.5938, 0.9818, 0.5938, 0.9818, 0.625, 0.9844, 0.625, 1.0, 0.5938, 0.9926, 0.5631, 0.9783, 0.5938, 0.9818, 0.5938, 0.9926, 0.5628, 0.9891, 0.5334, 0.9719, 0.5631, 0.9783, 0.5628, 0.9891, 0.5322, 0.9853, 0.5049, 0.9605, 0.5334, 0.9719, 0.5322, 0.9853, 0.5023, 0.9792, 0.5108, 0.9396, 0.5362, 0.956, 0.5334, 0.9719, 0.5049, 0.9605, 0.5226, 0.9196, 0.5417, 0.9405, 0.5362, 0.956, 0.5108, 0.9396, 0.8293, 0.6564, 0.8428, 0.6563, 0.8434, 0.6875, 0.8309, 0.6876, 0.8428, 0.6563, 0.8551, 0.6563, 0.8557, 0.6875, 0.8434, 0.6875, 0.8309, 0.6876, 0.8434, 0.6875, 0.8437, 0.7188, 0.8303, 0.7188, 0.8434, 0.6875, 0.8557, 0.6875, 0.8571, 0.7188, 0.8437, 0.7188, 0.8068, 0.625, 0.8265, 0.625, 0.8293, 0.6564, 0.8182, 0.6576, 0.8265, 0.625, 0.8421, 0.625, 0.8428, 0.6563, 0.8293, 0.6564, 0.8421, 0.625, 0.8549, 0.625, 0.8551, 0.6563, 0.8428, 0.6563, 0.8549, 0.625, 0.8646, 0.625, 0.8647, 0.6563, 0.8551, 0.6563, 0.8551, 0.6563, 0.8647, 0.6563, 0.8655, 0.6875, 0.8557, 0.6875, 0.8557, 0.6875, 0.8655, 0.6875, 0.8677, 0.7188, 0.8571, 0.7188, 0.8571, 0.7188, 0.8677, 0.7188, 0.875, 0.75, 0.8594, 0.75, 0.8437, 0.7188, 0.8571, 0.7188, 0.8594, 0.75, 0.8438, 0.75, 0.8303, 0.7188, 0.8437, 0.7188, 0.8438, 0.75, 0.8281, 0.75, 0.8196, 0.7188, 0.8303, 0.7188, 0.8281, 0.75, 0.8125, 0.75, 0.8208, 0.6879, 0.8309, 0.6876, 0.8303, 0.7188, 0.8196, 0.7188, 0.8182, 0.6576, 0.8293, 0.6564, 0.8309, 0.6876, 0.8208, 0.6879, 0.5051, 0.8299, 0.499, 0.8594, 0.4632, 0.8725, 0.4871, 0.8281, 0.5072, 0.8913, 0.4876, 0.9141, 0.4632, 0.8725, 0.499, 0.8594, 0.4776, 0.9437, 0.4493, 0.9294, 0.4632, 0.8725, 0.4876, 0.9141, 0.4185, 0.9289, 0.4236, 0.8748, 0.4632, 0.8725, 0.4493, 0.9294, 0.4212, 0.8208, 0.4501, 0.82, 0.4632, 0.8725, 0.4236, 0.8748, 0.4776, 0.8053, 0.4871, 0.8281, 0.4632, 0.8725, 0.4501, 0.82, 0.5367, 0.7975, 0.5317, 0.813, 0.5051, 0.8299, 0.5196, 0.8088, 0.5317, 0.813, 0.532, 0.8358, 0.499, 0.8594, 0.5051, 0.8299, 0.5196, 0.8088, 0.5051, 0.8299, 0.4871, 0.8281, 0.51, 0.8042, 0.5467, 0.8925, 0.5226, 0.9196, 0.5072, 0.8913, 0.5378, 0.8626, 0.5226, 0.9196, 0.5108, 0.9396, 0.4876, 0.9141, 0.5072, 0.8913, 0.5378, 0.8626, 0.5072, 0.8913, 0.499, 0.8594, 0.532, 0.8358, 0.5023, 0.9792, 0.473, 0.9706, 0.4776, 0.9437, 0.5049, 0.9605, 0.473, 0.9706, 0.443, 0.9657, 0.4493, 0.9294, 0.4776, 0.9437, 0.5049, 0.9605, 0.4776, 0.9437, 0.4876, 0.9141, 0.5108, 0.9396, 0.375, 1.0, 0.3931, 0.935, 0.4185, 0.9289, 0.4112, 0.9714, 0.3931, 0.935, 0.3985, 0.875, 0.4236, 0.8748, 0.4185, 0.9289, 0.4112, 0.9714, 0.4185, 0.9289, 0.4493, 0.9294, 0.443, 0.9657, 0.3917, 0.75, 0.4169, 0.7761, 0.4212, 0.8208, 0.3974, 0.8149, 0.4169, 0.7761, 0.4446, 0.7834, 0.4501, 0.82, 0.4212, 0.8208, 0.3974, 0.8149, 0.4212, 0.8208, 0.4236, 0.8748, 0.3985, 0.875, 0.5023, 0.7708, 0.5048, 0.7887, 0.4776, 0.8053, 0.4732, 0.7792, 0.5048, 0.7887, 0.51, 0.8042, 0.4871, 0.8281, 0.4776, 0.8053, 0.4732, 0.7792, 0.4776, 0.8053, 0.4501, 0.82, 0.4446, 0.7834, 0.4675, 0.3205, 0.5238, 0.3175, 0.5461, 0.375, 0.4735, 0.375, 0.5759, 0.2958, 0.5875, 0.3213, 0.5461, 0.375, 0.5238, 0.3175, 0.6058, 0.3353, 0.5954, 0.375, 0.5461, 0.375, 0.5875, 0.3213, 0.6058, 0.4147, 0.5875, 0.4287, 0.5461, 0.375, 0.5954, 0.375, 0.5757, 0.4543, 0.5237, 0.4325, 0.5461, 0.375, 0.5875, 0.4287, 0.4674, 0.4295, 0.4735, 0.375, 0.5461, 0.375, 0.5237, 0.4325, 0.4083, 0.25, 0.4588, 0.2758, 0.4675, 0.3205, 0.4202, 0.3149, 0.4588, 0.2758, 0.5137, 0.2813, 0.5238, 0.3175, 0.4675, 0.3205, 0.4202, 0.3149, 0.4675, 0.3205, 0.4735, 0.375, 0.4244, 0.375, 0.625, 0.25, 0.625, 0.2656, 0.5759, 0.2958, 0.5694, 0.2717, 0.625, 0.2656, 0.625, 0.2813, 0.5875, 0.3213, 0.5759, 0.2958, 0.5694, 0.2717, 0.5759, 0.2958, 0.5238, 0.3175, 0.5137, 0.2813, 0.625, 0.3125, 0.625, 0.3438, 0.6058, 0.3353, 0.625, 0.2969, 0.625, 0.3438, 0.625, 0.375, 0.5954, 0.375, 0.6058, 0.3353, 0.625, 0.2969, 0.6058, 0.3353, 0.5875, 0.3213, 0.625, 0.2813, 0.625, 0.4375, 0.625, 0.4531, 0.6058, 0.4147, 0.625, 0.4063, 0.625, 0.4531, 0.625, 0.4688, 0.5875, 0.4287, 0.6058, 0.4147, 0.625, 0.4063, 0.6058, 0.4147, 0.5954, 0.375, 0.625, 0.375, 0.625, 0.5, 0.5668, 0.4795, 0.5757, 0.4543, 0.625, 0.4844, 0.5668, 0.4795, 0.5128, 0.4692, 0.5237, 0.4325, 0.5757, 0.4543, 0.625, 0.4844, 0.5757, 0.4543, 0.5875, 0.4287, 0.625, 0.4688, 0.4083, 0.5, 0.4202, 0.4351, 0.4674, 0.4295, 0.4586, 0.4742, 0.4202, 0.4351, 0.4244, 0.375, 0.4735, 0.375, 0.4674, 0.4295, 0.4586, 0.4742, 0.4674, 0.4295, 0.5237, 0.4325, 0.5128, 0.4692, 0.721, 0.5311, 0.75, 0.531, 0.75, 0.5608, 0.7221, 0.5613, 0.75, 0.531, 0.779, 0.5311, 0.7779, 0.5613, 0.75, 0.5608, 0.7221, 0.5613, 0.75, 0.5608, 0.75, 0.5875, 0.7219, 0.5891, 0.75, 0.5608, 0.7779, 0.5613, 0.7781, 0.5891, 0.75, 0.5875, 0.6875, 0.5, 0.7188, 0.5, 0.721, 0.5311, 0.6947, 0.5312, 0.7188, 0.5, 0.75, 0.5, 0.75, 0.531, 0.721, 0.5311, 0.75, 0.5, 0.7813, 0.5, 0.779, 0.5311, 0.75, 0.531, 0.7813, 0.5, 0.8125, 0.5, 0.8053, 0.5312, 0.779, 0.5311, 0.779, 0.5311, 0.8053, 0.5312, 0.8034, 0.5621, 0.7779, 0.5613, 0.7779, 0.5613, 0.8034, 0.5621, 0.8039, 0.5924, 0.7781, 0.5891, 0.7781, 0.5891, 0.8039, 0.5924, 0.8068, 0.625, 0.778, 0.6106, 0.75, 0.5875, 0.7781, 0.5891, 0.778, 0.6106, 0.75, 0.6076, 0.7219, 0.5891, 0.75, 0.5875, 0.75, 0.6076, 0.722, 0.6107, 0.6961, 0.5924, 0.7219, 0.5891, 0.722, 0.6107, 0.6932, 0.625, 0.6966, 0.5621, 0.7221, 0.5613, 0.7219, 0.5891, 0.6961, 0.5924, 0.6947, 0.5312, 0.721, 0.5311, 0.7221, 0.5613, 0.6966, 0.5621, 0.5333, 0.7777, 0.5631, 0.7715, 0.5638, 0.784, 0.5356, 0.7905, 0.5631, 0.7715, 0.5937, 0.7681, 0.5939, 0.7816, 0.5638, 0.784, 0.5356, 0.7905, 0.5638, 0.784, 0.565, 0.7949, 0.5397, 0.7985, 0.5638, 0.784, 0.5939, 0.7816, 0.5941, 0.7948, 0.565, 0.7949, 0.5023, 0.7708, 0.5322, 0.7646, 0.5333, 0.7777, 0.5048, 0.7887, 0.5322, 0.7646, 0.5624, 0.7604, 0.5631, 0.7715, 0.5333, 0.7777, 0.5624, 0.7604, 0.5925, 0.7561, 0.5937, 0.7681, 0.5631, 0.7715, 0.5925, 0.7561, 0.625, 0.75, 0.625, 0.7656, 0.5937, 0.7681, 0.5937, 0.7681, 0.625, 0.7656, 0.625, 0.7813, 0.5939, 0.7816, 0.5939, 0.7816, 0.625, 0.7813, 0.625, 0.7969, 0.5941, 0.7948, 0.5941, 0.7948, 0.625, 0.7969, 0.625, 0.8125, 0.5942, 0.8052, 0.565, 0.7949, 0.5941, 0.7948, 0.5942, 0.8052, 0.5665, 0.8027, 0.5397, 0.7985, 0.565, 0.7949, 0.5665, 0.8027, 0.545, 0.8012, 0.5196, 0.8088, 0.5397, 0.7985, 0.545, 0.8012, 0.5367, 0.7975, 0.51, 0.8042, 0.5356, 0.7905, 0.5397, 0.7985, 0.5196, 0.8088, 0.5048, 0.7887, 0.5333, 0.7777, 0.5356, 0.7905, 0.51, 0.8042, 0.6449, 0.6562, 0.6572, 0.6562, 0.6566, 0.6875, 0.6442, 0.6874, 0.6572, 0.6562, 0.6707, 0.6564, 0.6691, 0.6876, 0.6566, 0.6875, 0.6442, 0.6874, 0.6566, 0.6875, 0.6563, 0.7188, 0.6428, 0.7186, 0.6566, 0.6875, 0.6691, 0.6876, 0.6697, 0.7188, 0.6563, 0.7188, 0.6354, 0.625, 0.6451, 0.625, 0.6449, 0.6562, 0.6353, 0.6562, 0.6451, 0.625, 0.6579, 0.625, 0.6572, 0.6562, 0.6449, 0.6562, 0.6579, 0.625, 0.6735, 0.625, 0.6707, 0.6564, 0.6572, 0.6562, 0.6735, 0.625, 0.6932, 0.625, 0.6818, 0.6576, 0.6707, 0.6564, 0.6707, 0.6564, 0.6818, 0.6576, 0.6792, 0.6879, 0.6691, 0.6876, 0.6691, 0.6876, 0.6792, 0.6879, 0.6804, 0.7188, 0.6697, 0.7188, 0.6697, 0.7188, 0.6804, 0.7188, 0.6875, 0.75, 0.6719, 0.75, 0.6563, 0.7188, 0.6697, 0.7188, 0.6719, 0.75, 0.6563, 0.75, 0.6428, 0.7186, 0.6563, 0.7188, 0.6563, 0.75, 0.6406, 0.75, 0.631, 0.7175, 0.6428, 0.7186, 0.6406, 0.75, 0.625, 0.75, 0.6341, 0.6871, 0.6442, 0.6874, 0.6428, 0.7186, 0.631, 0.7175, 0.6353, 0.6562, 0.6449, 0.6562, 0.6442, 0.6874, 0.6341, 0.6871, 0.7237, 0.6211, 0.7493, 0.6194, 0.7448, 0.6285, 0.7216, 0.6285, 0.7493, 0.6194, 0.775, 0.6212, 0.768, 0.6295, 0.7448, 0.6285, 0.7216, 0.6285, 0.7448, 0.6285, 0.7324, 0.6424, 0.7111, 0.6408, 0.7448, 0.6285, 0.768, 0.6295, 0.7537, 0.644, 0.7324, 0.6424, 0.6932, 0.625, 0.722, 0.6107, 0.7237, 0.6211, 0.703, 0.6255, 0.722, 0.6107, 0.75, 0.6076, 0.7493, 0.6194, 0.7237, 0.6211, 0.75, 0.6076, 0.778, 0.6106, 0.775, 0.6212, 0.7493, 0.6194, 0.778, 0.6106, 0.8068, 0.625, 0.7957, 0.6258, 0.775, 0.6212, 0.775, 0.6212, 0.7957, 0.6258, 0.7869, 0.6311, 0.768, 0.6295, 0.768, 0.6295, 0.7869, 0.6311, 0.7713, 0.6455, 0.7537, 0.644, 0.7537, 0.644, 0.7713, 0.6455, 0.7431, 0.6736, 0.7273, 0.6705, 0.7324, 0.6424, 0.7537, 0.644, 0.7273, 0.6705, 0.7083, 0.6667, 0.7111, 0.6408, 0.7324, 0.6424, 0.7083, 0.6667, 0.6893, 0.6629, 0.6935, 0.6396, 0.7111, 0.6408, 0.6893, 0.6629, 0.6736, 0.6597, 0.7026, 0.6293, 0.7216, 0.6285, 0.7111, 0.6408, 0.6935, 0.6396, 0.703, 0.6255, 0.7237, 0.6211, 0.7216, 0.6285, 0.7026, 0.6293, 0.6428, 0.5314, 0.6575, 0.5313, 0.6583, 0.5625, 0.6444, 0.5626, 0.6575, 0.5313, 0.6742, 0.5312, 0.6754, 0.5624, 0.6583, 0.5625, 0.6444, 0.5626, 0.6583, 0.5625, 0.6584, 0.5938, 0.645, 0.5938, 0.6583, 0.5625, 0.6754, 0.5624, 0.6752, 0.5936, 0.6584, 0.5938, 0.625, 0.5, 0.6406, 0.5, 0.6428, 0.5314, 0.6297, 0.5325, 0.6406, 0.5, 0.6563, 0.5, 0.6575, 0.5313, 0.6428, 0.5314, 0.6563, 0.5, 0.6719, 0.5, 0.6742, 0.5312, 0.6575, 0.5313, 0.6719, 0.5, 0.6875, 0.5, 0.6947, 0.5312, 0.6742, 0.5312, 0.6742, 0.5312, 0.6947, 0.5312, 0.6966, 0.5621, 0.6754, 0.5624, 0.6754, 0.5624, 0.6966, 0.5621, 0.6961, 0.5924, 0.6752, 0.5936, 0.6752, 0.5936, 0.6961, 0.5924, 0.6932, 0.625, 0.6735, 0.625, 0.6584, 0.5938, 0.6752, 0.5936, 0.6735, 0.625, 0.6579, 0.625, 0.645, 0.5938, 0.6584, 0.5938, 0.6579, 0.625, 0.6451, 0.625, 0.6352, 0.5938, 0.645, 0.5938, 0.6451, 0.625, 0.6354, 0.625, 0.6337, 0.5629, 0.6444, 0.5626, 0.645, 0.5938, 0.6352, 0.5938, 0.6297, 0.5325, 0.6428, 0.5314, 0.6444, 0.5626, 0.6337, 0.5629, 0.5317, 0.9938, 0.5626, 0.9957, 0.5625, 0.9988, 0.5314, 0.9982, 0.5626, 0.9957, 0.5938, 0.9976, 0.5938, 0.9994, 0.5625, 0.9988, 0.5314, 0.9982, 0.5625, 0.9988, 0.5625, 0.9998, 0.5313, 0.9998, 0.5625, 0.9988, 0.5938, 0.9994, 0.5938, 0.9999, 0.5625, 0.9998, 0.5023, 0.9792, 0.5322, 0.9853, 0.5317, 0.9938, 0.501, 0.9912, 0.5322, 0.9853, 0.5628, 0.9891, 0.5626, 0.9957, 0.5317, 0.9938, 0.5628, 0.9891, 0.5938, 0.9926, 0.5938, 0.9976, 0.5626, 0.9957, 0.5938, 0.9926, 0.625, 1.0, 0.625, 1.0, 0.5938, 0.9976, 0.5938, 0.9976, 0.625, 1.0, 0.625, 1.0, 0.5938, 0.9994, 0.5938, 0.9994, 0.625, 1.0, 0.625, 1.0, 0.5938, 0.9999, 0.5938, 0.9999, 0.625, 1.0, 0.625, 1.0, 0.5938, 1.0, 0.5625, 0.9998, 0.5938, 0.9999, 0.5938, 1.0, 0.5625, 1.0, 0.5313, 0.9998, 0.5625, 0.9998, 0.5625, 1.0, 0.5313, 1.0, 0.5, 0.9997, 0.5313, 0.9998, 0.5313, 1.0, 0.5, 1.0, 0.5003, 0.9974, 0.5314, 0.9982, 0.5313, 0.9998, 0.5, 0.9997, 0.501, 0.9912, 0.5317, 0.9938, 0.5314, 0.9982, 0.5003, 0.9974, 0.4556, 0.5012, 0.5059, 0.4923, 0.5025, 0.5084, 0.4572, 0.518, 0.5059, 0.4923, 0.5561, 0.4971, 0.5476, 0.5104, 0.5025, 0.5084, 0.4572, 0.518, 0.5025, 0.5084, 0.5026, 0.5253, 0.4623, 0.5344, 0.5025, 0.5084, 0.5476, 0.5104, 0.5423, 0.5248, 0.5026, 0.5253, 0.4083, 0.5, 0.4586, 0.4742, 0.4556, 0.5012, 0.4144, 0.5271, 0.4586, 0.4742, 0.5128, 0.4692, 0.5059, 0.4923, 0.4556, 0.5012, 0.5128, 0.4692, 0.5668, 0.4795, 0.5561, 0.4971, 0.5059, 0.4923, 0.5668, 0.4795, 0.625, 0.5, 0.5969, 0.5126, 0.5561, 0.4971, 0.5561, 0.4971, 0.5969, 0.5126, 0.5843, 0.5222, 0.5476, 0.5104, 0.5476, 0.5104, 0.5843, 0.5222, 0.5743, 0.5332, 0.5423, 0.5248, 0.5423, 0.5248, 0.5743, 0.5332, 0.566, 0.5451, 0.5417, 0.5457, 0.5026, 0.5253, 0.5423, 0.5248, 0.5417, 0.5457, 0.5054, 0.5502, 0.4623, 0.5344, 0.5026, 0.5253, 0.5054, 0.5502, 0.4675, 0.5575, 0.4296, 0.5542, 0.4623, 0.5344, 0.4675, 0.5575, 0.441, 0.566, 0.42, 0.5414, 0.4572, 0.518, 0.4623, 0.5344, 0.4296, 0.5542, 0.4144, 0.5271, 0.4556, 0.5012, 0.4572, 0.518, 0.42, 0.5414, 0.8258, 0.5312, 0.8425, 0.5313, 0.8417, 0.5625, 0.8246, 0.5624, 0.8425, 0.5313, 0.857, 0.5313, 0.8555, 0.5625, 0.8417, 0.5625, 0.8246, 0.5624, 0.8417, 0.5625, 0.8416, 0.5938, 0.8248, 0.5936, 0.8417, 0.5625, 0.8555, 0.5625, 0.8549, 0.5938, 0.8416, 0.5938, 0.8125, 0.5, 0.8281, 0.5, 0.8258, 0.5312, 0.8053, 0.5312, 0.8281, 0.5, 0.8438, 0.5, 0.8425, 0.5313, 0.8258, 0.5312, 0.8438, 0.5, 0.8594, 0.5, 0.857, 0.5313, 0.8425, 0.5313, 0.8594, 0.5, 0.875, 0.5, 0.8677, 0.5313, 0.857, 0.5313, 0.857, 0.5313, 0.8677, 0.5313, 0.8655, 0.5625, 0.8555, 0.5625, 0.8555, 0.5625, 0.8655, 0.5625, 0.8647, 0.5938, 0.8549, 0.5938, 0.8549, 0.5938, 0.8647, 0.5938, 0.8646, 0.625, 0.8549, 0.625, 0.8416, 0.5938, 0.8549, 0.5938, 0.8549, 0.625, 0.8421, 0.625, 0.8248, 0.5936, 0.8416, 0.5938, 0.8421, 0.625, 0.8265, 0.625, 0.8039, 0.5924, 0.8248, 0.5936, 0.8265, 0.625, 0.8068, 0.625, 0.8034, 0.5621, 0.8246, 0.5624, 0.8248, 0.5936, 0.8039, 0.5924, 0.8053, 0.5312, 0.8258, 0.5312, 0.8246, 0.5624, 0.8034, 0.5621, 0.3808, 0.5627, 0.3773, 0.625, 0.3724, 0.625, 0.3744, 0.5625, 0.3773, 0.625, 0.3779, 0.6873, 0.3735, 0.6875, 0.3724, 0.625, 0.3744, 0.5625, 0.3724, 0.625, 0.3625, 0.625, 0.366, 0.5625, 0.3724, 0.625, 0.3735, 0.6875, 0.3659, 0.6875, 0.3625, 0.625, 0.4083, 0.5, 0.3867, 0.5649, 0.3808, 0.5627, 0.3872, 0.5, 0.3867, 0.5649, 0.3799, 0.625, 0.3773, 0.625, 0.3808, 0.5627, 0.3799, 0.625, 0.3812, 0.6851, 0.3779, 0.6873, 0.3773, 0.625, 0.3812, 0.6851, 0.3917, 0.75, 0.3811, 0.75, 0.3779, 0.6873, 0.3779, 0.6873, 0.3811, 0.75, 0.3759, 0.75, 0.3735, 0.6875, 0.3735, 0.6875, 0.3759, 0.75, 0.3726, 0.75, 0.3659, 0.6875, 0.3659, 0.6875, 0.3726, 0.75, 0.375, 0.75, 0.3463, 0.6875, 0.3625, 0.625, 0.3659, 0.6875, 0.3463, 0.6875, 0.3403, 0.625, 0.366, 0.5625, 0.3625, 0.625, 0.3403, 0.625, 0.3463, 0.5625, 0.3728, 0.5, 0.366, 0.5625, 0.3463, 0.5625, 0.375, 0.5, 0.3777, 0.5, 0.3744, 0.5625, 0.366, 0.5625, 0.3728, 0.5, 0.3872, 0.5, 0.3808, 0.5627, 0.3744, 0.5625, 0.3777, 0.5, 0.686, 0.7119, 0.6352, 0.7632, 0.6237, 0.7506, 0.6704, 0.7045, 0.6352, 0.7632, 0.5829, 0.8168, 0.5751, 0.7974, 0.6237, 0.7506, 0.6704, 0.7045, 0.6237, 0.7506, 0.6127, 0.7387, 0.6549, 0.6972, 0.6237, 0.7506, 0.5751, 0.7974, 0.5694, 0.78, 0.6127, 0.7387, 0.7431, 0.6736, 0.699, 0.718, 0.686, 0.7119, 0.7273, 0.6705, 0.699, 0.718, 0.6454, 0.7734, 0.6352, 0.7632, 0.686, 0.7119, 0.6454, 0.7734, 0.5915, 0.8327, 0.5829, 0.8168, 0.6352, 0.7632, 0.5915, 0.8327, 0.5467, 0.8925, 0.5378, 0.8626, 0.5829, 0.8168, 0.5829, 0.8168, 0.5378, 0.8626, 0.532, 0.8358, 0.5751, 0.7974, 0.5751, 0.7974, 0.532, 0.8358, 0.5317, 0.813, 0.5694, 0.78, 0.5694, 0.78, 0.5317, 0.813, 0.5367, 0.7975, 0.5665, 0.7669, 0.6127, 0.7387, 0.5694, 0.78, 0.5665, 0.7669, 0.6042, 0.7291, 0.6549, 0.6972, 0.6127, 0.7387, 0.6042, 0.7291, 0.6422, 0.6912, 0.6893, 0.6629, 0.6549, 0.6972, 0.6422, 0.6912, 0.6736, 0.6597, 0.7083, 0.6667, 0.6704, 0.7045, 0.6549, 0.6972, 0.6893, 0.6629, 0.7273, 0.6705, 0.686, 0.7119, 0.6704, 0.7045, 0.7083, 0.6667, 0.7819, 0.6472, 0.7978, 0.6332, 0.7996, 0.6384, 0.7835, 0.6526, 0.7978, 0.6332, 0.8058, 0.6307, 0.8076, 0.6353, 0.7996, 0.6384, 0.7835, 0.6526, 0.7996, 0.6384, 0.7911, 0.6508, 0.7748, 0.6657, 0.7996, 0.6384, 0.8076, 0.6353, 0.8022, 0.6423, 0.7911, 0.6508, 0.7431, 0.6736, 0.7713, 0.6455, 0.7819, 0.6472, 0.7526, 0.6762, 0.7713, 0.6455, 0.7869, 0.6311, 0.7978, 0.6332, 0.7819, 0.6472, 0.7869, 0.6311, 0.7957, 0.6258, 0.8058, 0.6307, 0.7978, 0.6332, 0.7957, 0.6258, 0.8068, 0.625, 0.8103, 0.6395, 0.8058, 0.6307, 0.8058, 0.6307, 0.8103, 0.6395, 0.811, 0.6434, 0.8076, 0.6353, 0.8076, 0.6353, 0.811, 0.6434, 0.8099, 0.6426, 0.8022, 0.6423, 0.8022, 0.6423, 0.8099, 0.6426, 0.8125, 0.625, 0.7849, 0.6633, 0.7911, 0.6508, 0.8022, 0.6423, 0.7849, 0.6633, 0.7696, 0.6776, 0.7748, 0.6657, 0.7911, 0.6508, 0.7696, 0.6776, 0.7539, 0.6907, 0.7487, 0.6911, 0.7748, 0.6657, 0.7539, 0.6907, 0.7396, 0.7031, 0.7546, 0.6811, 0.7835, 0.6526, 0.7748, 0.6657, 0.7487, 0.6911, 0.7526, 0.6762, 0.7819, 0.6472, 0.7835, 0.6526, 0.7546, 0.6811, 0.6926, 0.63, 0.6913, 0.6302, 0.6865, 0.63, 0.6886, 0.6317, 0.6913, 0.6302, 0.6826, 0.6387, 0.6786, 0.6367, 0.6865, 0.63, 0.6886, 0.6317, 0.6865, 0.63, 0.6859, 0.6281, 0.6875, 0.6298, 0.6865, 0.63, 0.6786, 0.6367, 0.6808, 0.6322, 0.6859, 0.6281, 0.6932, 0.625, 0.703, 0.6255, 0.6926, 0.63, 0.6896, 0.6394, 0.703, 0.6255, 0.7026, 0.6293, 0.6913, 0.6302, 0.6926, 0.63, 0.7026, 0.6293, 0.6935, 0.6396, 0.6826, 0.6387, 0.6913, 0.6302, 0.6935, 0.6396, 0.6736, 0.6597, 0.6639, 0.6574, 0.6826, 0.6387, 0.6826, 0.6387, 0.6639, 0.6574, 0.661, 0.6541, 0.6786, 0.6367, 0.6786, 0.6367, 0.661, 0.6541, 0.666, 0.6469, 0.6808, 0.6322, 0.6808, 0.6322, 0.666, 0.6469, 0.6875, 0.625, 0.6875, 0.625, 0.6859, 0.6281, 0.6808, 0.6322, 0.6875, 0.625, 0.6875, 0.625, 0.6875, 0.6298, 0.6859, 0.6281, 0.6875, 0.625, 0.6875, 0.625, 0.6876, 0.6393, 0.6875, 0.6298, 0.6875, 0.625, 0.6875, 0.625, 0.6881, 0.6424, 0.6886, 0.6317, 0.6875, 0.6298, 0.6876, 0.6393, 0.6896, 0.6394, 0.6926, 0.63, 0.6886, 0.6317, 0.6881, 0.6424, 0.1872, 0.5625, 0.2476, 0.5625, 0.2465, 0.625, 0.1871, 0.625, 0.2476, 0.5625, 0.3035, 0.5625, 0.2999, 0.625, 0.2465, 0.625, 0.1871, 0.625, 0.2465, 0.625, 0.2476, 0.6875, 0.1872, 0.6875, 0.2465, 0.625, 0.2999, 0.625, 0.3035, 0.6875, 0.2476, 0.6875, 0.125, 0.5, 0.1875, 0.5, 0.1872, 0.5625, 0.125, 0.5625, 0.1875, 0.5, 0.25, 0.5, 0.2476, 0.5625, 0.1872, 0.5625, 0.25, 0.5, 0.3125, 0.5, 0.3035, 0.5625, 0.2476, 0.5625, 0.3125, 0.5, 0.375, 0.5, 0.3463, 0.5625, 0.3035, 0.5625, 0.3035, 0.5625, 0.3463, 0.5625, 0.3403, 0.625, 0.2999, 0.625, 0.2999, 0.625, 0.3403, 0.625, 0.3463, 0.6875, 0.3035, 0.6875, 0.3035, 0.6875, 0.3463, 0.6875, 0.375, 0.75, 0.3125, 0.75, 0.2476, 0.6875, 0.3035, 0.6875, 0.3125, 0.75, 0.25, 0.75, 0.1872, 0.6875, 0.2476, 0.6875, 0.25, 0.75, 0.1875, 0.75, 0.125, 0.6875, 0.1872, 0.6875, 0.1875, 0.75, 0.125, 0.75, 0.125, 0.625, 0.1871, 0.625, 0.1872, 0.6875, 0.125, 0.6875, 0.125, 0.5625, 0.1872, 0.5625, 0.1871, 0.625, 0.125, 0.625, 0.3752, 0.06249, 0.3768, 0.1249, 0.3756, 0.125, 0.3751, 0.0625, 0.3768, 0.1249, 0.381, 0.1873, 0.3769, 0.1875, 0.3756, 0.125, 0.3751, 0.0625, 0.3756, 0.125, 0.3751, 0.125, 0.375, 0.0625, 0.3756, 0.125, 0.3769, 0.1875, 0.3752, 0.1875, 0.3751, 0.125, 0.375, 0.0, 0.3754, 0.06239, 0.3752, 0.06249, 0.375, 0.0, 0.3754, 0.06239, 0.3783, 0.1241, 0.3768, 0.1249, 0.3752, 0.06249, 0.3783, 0.1241, 0.3865, 0.185, 0.381, 0.1873, 0.3768, 0.1249, 0.3865, 0.185, 0.4083, 0.25, 0.3873, 0.25, 0.381, 0.1873, 0.381, 0.1873, 0.3873, 0.25, 0.3786, 0.25, 0.3769, 0.1875, 0.3769, 0.1875, 0.3786, 0.25, 0.3754, 0.25, 0.3752, 0.1875, 0.3752, 0.1875, 0.3754, 0.25, 0.375, 0.25, 0.375, 0.1875, 0.3751, 0.125, 0.3752, 0.1875, 0.375, 0.1875, 0.375, 0.125, 0.375, 0.0625, 0.3751, 0.125, 0.375, 0.125, 0.375, 0.0625, 0.375, 0.0, 0.375, 0.0625, 0.375, 0.0625, 0.375, 0.0, 0.375, 0.0, 0.3751, 0.0625, 0.375, 0.0625, 0.375, 0.0, 0.375, 0.0, 0.3752, 0.06249, 0.3751, 0.0625, 0.375, 0.0, 0.3928, 0.3127, 0.395, 0.375, 0.3808, 0.375, 0.3801, 0.3125, 0.395, 0.375, 0.3928, 0.4373, 0.38, 0.4375, 0.3808, 0.375, 0.3801, 0.3125, 0.3808, 0.375, 0.3757, 0.375, 0.3756, 0.3125, 0.3808, 0.375, 0.38, 0.4375, 0.3754, 0.4375, 0.3757, 0.375, 0.4083, 0.25, 0.4202, 0.3149, 0.3928, 0.3127, 0.3873, 0.25, 0.4202, 0.3149, 0.4244, 0.375, 0.395, 0.375, 0.3928, 0.3127, 0.4244, 0.375, 0.4202, 0.4351, 0.3928, 0.4373, 0.395, 0.375, 0.4202, 0.4351, 0.4083, 0.5, 0.3872, 0.5, 0.3928, 0.4373, 0.3928, 0.4373, 0.3872, 0.5, 0.3777, 0.5, 0.38, 0.4375, 0.38, 0.4375, 0.3777, 0.5, 0.3728, 0.5, 0.3754, 0.4375, 0.3754, 0.4375, 0.3728, 0.5, 0.375, 0.5, 0.375, 0.4375, 0.3757, 0.375, 0.3754, 0.4375, 0.375, 0.4375, 0.375, 0.375, 0.3756, 0.3125, 0.3757, 0.375, 0.375, 0.375, 0.375, 0.3125, 0.3754, 0.25, 0.3756, 0.3125, 0.375, 0.3125, 0.375, 0.25, 0.3786, 0.25, 0.3801, 0.3125, 0.3756, 0.3125, 0.3754, 0.25, 0.3873, 0.25, 0.3928, 0.3127, 0.3801, 0.3125, 0.3786, 0.25, 0.3838, 0.8127, 0.3841, 0.875, 0.3776, 0.875, 0.3774, 0.8125, 0.3841, 0.875, 0.381, 0.9373, 0.3766, 0.9375, 0.3776, 0.875, 0.3774, 0.8125, 0.3776, 0.875, 0.3753, 0.875, 0.3751, 0.8125, 0.3776, 0.875, 0.3766, 0.9375, 0.3752, 0.9375, 0.3753, 0.875, 0.3917, 0.75, 0.3974, 0.8149, 0.3838, 0.8127, 0.3811, 0.75, 0.3974, 0.8149, 0.3985, 0.875, 0.3841, 0.875, 0.3838, 0.8127, 0.3985, 0.875, 0.3931, 0.935, 0.381, 0.9373, 0.3841, 0.875, 0.3931, 0.935, 0.375, 1.0, 0.375, 1.0, 0.381, 0.9373, 0.381, 0.9373, 0.375, 1.0, 0.375, 1.0, 0.3766, 0.9375, 0.3766, 0.9375, 0.375, 1.0, 0.375, 1.0, 0.3752, 0.9375, 0.3752, 0.9375, 0.375, 1.0, 0.375, 1.0, 0.375, 0.9375, 0.3753, 0.875, 0.3752, 0.9375, 0.375, 0.9375, 0.375, 0.875, 0.3751, 0.8125, 0.3753, 0.875, 0.375, 0.875, 0.375, 0.8125, 0.3726, 0.75, 0.3751, 0.8125, 0.375, 0.8125, 0.375, 0.75, 0.3759, 0.75, 0.3774, 0.8125, 0.3751, 0.8125, 0.3726, 0.75, 0.3811, 0.75, 0.3838, 0.8127, 0.3774, 0.8125, 0.3759, 0.75, 0.468, 0.593, 0.5105, 0.5886, 0.5208, 0.6458, 0.4636, 0.6355, 0.5487, 0.5761, 0.5624, 0.6095, 0.5208, 0.6458, 0.5105, 0.5886, 0.583, 0.6331, 0.5674, 0.6615, 0.5208, 0.6458, 0.5624, 0.6095, 0.5661, 0.6911, 0.5365, 0.6924, 0.5208, 0.6458, 0.5674, 0.6615, 0.5081, 0.708, 0.4845, 0.6874, 0.5208, 0.6458, 0.5365, 0.6924, 0.4511, 0.6737, 0.4636, 0.6355, 0.5208, 0.6458, 0.4845, 0.6874, 0.441, 0.566, 0.4675, 0.5575, 0.468, 0.593, 0.4325, 0.5925, 0.4675, 0.5575, 0.5054, 0.5502, 0.5105, 0.5886, 0.468, 0.593, 0.4325, 0.5925, 0.468, 0.593, 0.4636, 0.6355, 0.4252, 0.6304, 0.566, 0.5451, 0.5772, 0.5629, 0.5487, 0.5761, 0.5417, 0.5457, 0.5772, 0.5629, 0.5897, 0.5883, 0.5624, 0.6095, 0.5487, 0.5761, 0.5417, 0.5457, 0.5487, 0.5761, 0.5105, 0.5886, 0.5054, 0.5502, 0.6076, 0.6285, 0.6014, 0.6474, 0.583, 0.6331, 0.6009, 0.6118, 0.6014, 0.6474, 0.5938, 0.6726, 0.5674, 0.6615, 0.583, 0.6331, 0.6009, 0.6118, 0.583, 0.6331, 0.5624, 0.6095, 0.5897, 0.5883, 0.5868, 0.7118, 0.5713, 0.7146, 0.5661, 0.6911, 0.5896, 0.6963, 0.5713, 0.7146, 0.5476, 0.7188, 0.5365, 0.6924, 0.5661, 0.6911, 0.5896, 0.6963, 0.5661, 0.6911, 0.5674, 0.6615, 0.5938, 0.6726, 0.5035, 0.7326, 0.4868, 0.7259, 0.5081, 0.708, 0.5224, 0.7264, 0.4868, 0.7259, 0.4633, 0.7147, 0.4845, 0.6874, 0.5081, 0.708, 0.5224, 0.7264, 0.5081, 0.708, 0.5365, 0.6924, 0.5476, 0.7188, 0.4201, 0.691, 0.4207, 0.6667, 0.4511, 0.6737, 0.4379, 0.7022, 0.4207, 0.6667, 0.4252, 0.6304, 0.4636, 0.6355, 0.4511, 0.6737, 0.4379, 0.7022, 0.4511, 0.6737, 0.4845, 0.6874, 0.4633, 0.7147, 0.3837, 0.6783, 0.3822, 0.6251, 0.3878, 0.6257, 0.3888, 0.6717, 0.3822, 0.6251, 0.391, 0.5718, 0.3973, 0.5795, 0.3878, 0.6257, 0.3888, 0.6717, 0.3878, 0.6257, 0.4008, 0.6274, 0.4003, 0.6671, 0.3878, 0.6257, 0.3973, 0.5795, 0.4099, 0.587, 0.4008, 0.6274, 0.3917, 0.75, 0.3812, 0.6851, 0.3837, 0.6783, 0.3949, 0.723, 0.3812, 0.6851, 0.3799, 0.625, 0.3822, 0.6251, 0.3837, 0.6783, 0.3799, 0.625, 0.3867, 0.5649, 0.391, 0.5718, 0.3822, 0.6251, 0.3867, 0.5649, 0.4083, 0.5, 0.4144, 0.5271, 0.391, 0.5718, 0.391, 0.5718, 0.4144, 0.5271, 0.42, 0.5414, 0.3973, 0.5795, 0.3973, 0.5795, 0.42, 0.5414, 0.4296, 0.5542, 0.4099, 0.587, 0.4099, 0.587, 0.4296, 0.5542, 0.441, 0.566, 0.4325, 0.5925, 0.4008, 0.6274, 0.4099, 0.587, 0.4325, 0.5925, 0.4252, 0.6304, 0.4003, 0.6671, 0.4008, 0.6274, 0.4252, 0.6304, 0.4207, 0.6667, 0.4085, 0.6994, 0.4003, 0.6671, 0.4207, 0.6667, 0.4201, 0.691, 0.3994, 0.7097, 0.3888, 0.6717, 0.4003, 0.6671, 0.4085, 0.6994, 0.3949, 0.723, 0.3837, 0.6783, 0.3888, 0.6717, 0.3994, 0.7097, 0.6288, 0.656, 0.627, 0.686, 0.6202, 0.6838, 0.6229, 0.6553, 0.627, 0.686, 0.6222, 0.7137, 0.6146, 0.709, 0.6202, 0.6838, 0.6229, 0.6553, 0.6202, 0.6838, 0.6103, 0.6797, 0.6144, 0.6534, 0.6202, 0.6838, 0.6146, 0.709, 0.6048, 0.703, 0.6103, 0.6797, 0.6354, 0.625, 0.6353, 0.6562, 0.6288, 0.656, 0.6291, 0.6251, 0.6353, 0.6562, 0.6341, 0.6871, 0.627, 0.686, 0.6288, 0.656, 0.6341, 0.6871, 0.631, 0.7175, 0.6222, 0.7137, 0.627, 0.686, 0.631, 0.7175, 0.625, 0.75, 0.6107, 0.7357, 0.6222, 0.7137, 0.6222, 0.7137, 0.6107, 0.7357, 0.6032, 0.7282, 0.6146, 0.709, 0.6146, 0.709, 0.6032, 0.7282, 0.5952, 0.7202, 0.6048, 0.703, 0.6048, 0.703, 0.5952, 0.7202, 0.5868, 0.7118, 0.5896, 0.6963, 0.6103, 0.6797, 0.6048, 0.703, 0.5896, 0.6963, 0.5938, 0.6726, 0.6144, 0.6534, 0.6103, 0.6797, 0.5938, 0.6726, 0.6014, 0.6474, 0.6163, 0.6268, 0.6144, 0.6534, 0.6014, 0.6474, 0.6076, 0.6285, 0.6236, 0.6255, 0.6229, 0.6553, 0.6144, 0.6534, 0.6163, 0.6268, 0.6291, 0.6251, 0.6288, 0.656, 0.6229, 0.6553, 0.6236, 0.6255, 0.5888, 0.7472, 0.5611, 0.7526, 0.5588, 0.7454, 0.584, 0.7396, 0.5611, 0.7526, 0.5314, 0.7556, 0.5305, 0.7484, 0.5588, 0.7454, 0.584, 0.7396, 0.5588, 0.7454, 0.5547, 0.7353, 0.578, 0.7298, 0.5588, 0.7454, 0.5305, 0.7484, 0.5284, 0.7395, 0.5547, 0.7353, 0.625, 0.75, 0.5925, 0.7561, 0.5888, 0.7472, 0.6107, 0.7357, 0.5925, 0.7561, 0.5624, 0.7604, 0.5611, 0.7526, 0.5888, 0.7472, 0.5624, 0.7604, 0.5322, 0.7646, 0.5314, 0.7556, 0.5611, 0.7526, 0.5322, 0.7646, 0.5023, 0.7708, 0.501, 0.7584, 0.5314, 0.7556, 0.5314, 0.7556, 0.501, 0.7584, 0.5008, 0.7499, 0.5305, 0.7484, 0.5305, 0.7484, 0.5008, 0.7499, 0.5018, 0.7415, 0.5284, 0.7395, 0.5284, 0.7395, 0.5018, 0.7415, 0.5035, 0.7326, 0.5224, 0.7264, 0.5547, 0.7353, 0.5284, 0.7395, 0.5224, 0.7264, 0.5476, 0.7188, 0.578, 0.7298, 0.5547, 0.7353, 0.5476, 0.7188, 0.5713, 0.7146, 0.5952, 0.7202, 0.578, 0.7298, 0.5713, 0.7146, 0.5868, 0.7118, 0.6032, 0.7282, 0.584, 0.7396, 0.578, 0.7298, 0.5952, 0.7202, 0.6107, 0.7357, 0.5888, 0.7472, 0.584, 0.7396, 0.6032, 0.7282, 0.6174, 0.5362, 0.6257, 0.5642, 0.6179, 0.5676, 0.6067, 0.5422, 0.6257, 0.5642, 0.6286, 0.5941, 0.6226, 0.5959, 0.6179, 0.5676, 0.6067, 0.5422, 0.6179, 0.5676, 0.6072, 0.575, 0.5949, 0.5511, 0.6179, 0.5676, 0.6226, 0.5959, 0.614, 0.6007, 0.6072, 0.575, 0.625, 0.5, 0.6297, 0.5325, 0.6174, 0.5362, 0.5969, 0.5126, 0.6297, 0.5325, 0.6337, 0.5629, 0.6257, 0.5642, 0.6174, 0.5362, 0.6337, 0.5629, 0.6352, 0.5938, 0.6286, 0.5941, 0.6257, 0.5642, 0.6352, 0.5938, 0.6354, 0.625, 0.6291, 0.6251, 0.6286, 0.5941, 0.6286, 0.5941, 0.6291, 0.6251, 0.6236, 0.6255, 0.6226, 0.5959, 0.6226, 0.5959, 0.6236, 0.6255, 0.6163, 0.6268, 0.614, 0.6007, 0.614, 0.6007, 0.6163, 0.6268, 0.6076, 0.6285, 0.6009, 0.6118, 0.6072, 0.575, 0.614, 0.6007, 0.6009, 0.6118, 0.5897, 0.5883, 0.5949, 0.5511, 0.6072, 0.575, 0.5897, 0.5883, 0.5772, 0.5629, 0.5743, 0.5332, 0.5949, 0.5511, 0.5772, 0.5629, 0.566, 0.5451, 0.5843, 0.5222, 0.6067, 0.5422, 0.5949, 0.5511, 0.5743, 0.5332, 0.5969, 0.5126, 0.6174, 0.5362, 0.6067, 0.5422, 0.5843, 0.5222, 0.471, 0.7615, 0.4422, 0.7604, 0.4436, 0.7457, 0.4715, 0.7499, 0.4422, 0.7604, 0.4158, 0.7493, 0.4186, 0.7336, 0.4436, 0.7457, 0.4715, 0.7499, 0.4436, 0.7457, 0.4501, 0.7325, 0.4758, 0.7393, 0.4436, 0.7457, 0.4186, 0.7336, 0.4263, 0.7202, 0.4501, 0.7325, 0.5023, 0.7708, 0.4732, 0.7792, 0.471, 0.7615, 0.501, 0.7584, 0.4732, 0.7792, 0.4446, 0.7834, 0.4422, 0.7604, 0.471, 0.7615, 0.4446, 0.7834, 0.4169, 0.7761, 0.4158, 0.7493, 0.4422, 0.7604, 0.4169, 0.7761, 0.3917, 0.75, 0.3949, 0.723, 0.4158, 0.7493, 0.4158, 0.7493, 0.3949, 0.723, 0.3994, 0.7097, 0.4186, 0.7336, 0.4186, 0.7336, 0.3994, 0.7097, 0.4085, 0.6994, 0.4263, 0.7202, 0.4263, 0.7202, 0.4085, 0.6994, 0.4201, 0.691, 0.4379, 0.7022, 0.4501, 0.7325, 0.4263, 0.7202, 0.4379, 0.7022, 0.4633, 0.7147, 0.4758, 0.7393, 0.4501, 0.7325, 0.4633, 0.7147, 0.4868, 0.7259, 0.5018, 0.7415, 0.4758, 0.7393, 0.4868, 0.7259, 0.5035, 0.7326, 0.5008, 0.7499, 0.4715, 0.7499, 0.4758, 0.7393, 0.5018, 0.7415, 0.501, 0.7584, 0.471, 0.7615, 0.4715, 0.7499, 0.5008, 0.7499, 0.5049, 0.02435, 0.5435, 0.04153, 0.5242, 0.1008, 0.4745, 0.04537, 0.5846, 0.04045, 0.5835, 0.08151, 0.5242, 0.1008, 0.5435, 0.04153, 0.6006, 0.1201, 0.5796, 0.1505, 0.5242, 0.1008, 0.5835, 0.08151, 0.5702, 0.1889, 0.5168, 0.1654, 0.5242, 0.1008, 0.5796, 0.1505, 0.4683, 0.1567, 0.4596, 0.1082, 0.5242, 0.1008, 0.5168, 0.1654, 0.4361, 0.05478, 0.4745, 0.04537, 0.5242, 0.1008, 0.4596, 0.1082, 0.5, 0.0, 0.5313, 0.0, 0.5049, 0.02435, 0.4688, 0.0, 0.5313, 0.0, 0.5625, 0.0, 0.5435, 0.04153, 0.5049, 0.02435, 0.4688, 0.0, 0.5049, 0.02435, 0.4745, 0.04537, 0.4375, 0.0, 0.625, 0.0, 0.625, 0.03125, 0.5846, 0.04045, 0.5938, 0.0, 0.625, 0.03125, 0.625, 0.0625, 0.5835, 0.08151, 0.5846, 0.04045, 0.5938, 0.0, 0.5846, 0.04045, 0.5435, 0.04153, 0.5625, 0.0, 0.625, 0.125, 0.625, 0.1563, 0.6006, 0.1201, 0.625, 0.09375, 0.625, 0.1563, 0.625, 0.1875, 0.5796, 0.1505, 0.6006, 0.1201, 0.625, 0.09375, 0.6006, 0.1201, 0.5835, 0.08151, 0.625, 0.0625, 0.625, 0.25, 0.5667, 0.2218, 0.5702, 0.1889, 0.625, 0.2188, 0.5667, 0.2218, 0.5129, 0.2049, 0.5168, 0.1654, 0.5702, 0.1889, 0.625, 0.2188, 0.5702, 0.1889, 0.5796, 0.1505, 0.625, 0.1875, 0.441, 0.184, 0.4319, 0.1565, 0.4683, 0.1567, 0.4685, 0.1931, 0.4319, 0.1565, 0.4201, 0.1121, 0.4596, 0.1082, 0.4683, 0.1567, 0.4685, 0.1931, 0.4683, 0.1567, 0.5168, 0.1654, 0.5129, 0.2049, 0.375, 0.0, 0.4063, 0.0, 0.4361, 0.05478, 0.4032, 0.05828, 0.4063, 0.0, 0.4375, 0.0, 0.4745, 0.04537, 0.4361, 0.05478, 0.4032, 0.05828, 0.4361, 0.05478, 0.4596, 0.1082, 0.4201, 0.1121, 0.4078, 0.9909, 0.4396, 0.9866, 0.4381, 0.9961, 0.4067, 0.9976, 0.4396, 0.9866, 0.4705, 0.9877, 0.4693, 0.9964, 0.4381, 0.9961, 0.4067, 0.9976, 0.4381, 0.9961, 0.4376, 0.9995, 0.4063, 0.9997, 0.4381, 0.9961, 0.4693, 0.9964, 0.4688, 0.9995, 0.4376, 0.9995, 0.375, 1.0, 0.4112, 0.9714, 0.4078, 0.9909, 0.375, 1.0, 0.4112, 0.9714, 0.443, 0.9657, 0.4396, 0.9866, 0.4078, 0.9909, 0.443, 0.9657, 0.473, 0.9706, 0.4705, 0.9877, 0.4396, 0.9866, 0.473, 0.9706, 0.5023, 0.9792, 0.501, 0.9912, 0.4705, 0.9877, 0.4705, 0.9877, 0.501, 0.9912, 0.5003, 0.9974, 0.4693, 0.9964, 0.4693, 0.9964, 0.5003, 0.9974, 0.5, 0.9997, 0.4688, 0.9995, 0.4688, 0.9995, 0.5, 0.9997, 0.5, 1.0, 0.4688, 1.0, 0.4376, 0.9995, 0.4688, 0.9995, 0.4688, 1.0, 0.4375, 1.0, 0.4063, 0.9997, 0.4376, 0.9995, 0.4375, 1.0, 0.4063, 1.0, 0.375, 1.0, 0.4063, 0.9997, 0.4063, 1.0, 0.375, 1.0, 0.375, 1.0, 0.4067, 0.9976, 0.4063, 0.9997, 0.375, 1.0, 0.375, 1.0, 0.4078, 0.9909, 0.4067, 0.9976, 0.375, 1.0, 0.3907, 0.1778, 0.3799, 0.1222, 0.3847, 0.1193, 0.3969, 0.1699, 0.3799, 0.1222, 0.3759, 0.06211, 0.3785, 0.06147, 0.3847, 0.1193, 0.3969, 0.1699, 0.3847, 0.1193, 0.3965, 0.1158, 0.4094, 0.1622, 0.3847, 0.1193, 0.3785, 0.06147, 0.3858, 0.06025, 0.3965, 0.1158, 0.4083, 0.25, 0.3865, 0.185, 0.3907, 0.1778, 0.4144, 0.2229, 0.3865, 0.185, 0.3783, 0.1241, 0.3799, 0.1222, 0.3907, 0.1778, 0.3783, 0.1241, 0.3754, 0.06239, 0.3759, 0.06211, 0.3799, 0.1222, 0.3754, 0.06239, 0.375, 0.0, 0.375, 0.0, 0.3759, 0.06211, 0.3759, 0.06211, 0.375, 0.0, 0.375, 0.0, 0.3785, 0.06147, 0.3785, 0.06147, 0.375, 0.0, 0.375, 0.0, 0.3858, 0.06025, 0.3858, 0.06025, 0.375, 0.0, 0.375, 0.0, 0.4032, 0.05828, 0.3965, 0.1158, 0.3858, 0.06025, 0.4032, 0.05828, 0.4201, 0.1121, 0.4094, 0.1622, 0.3965, 0.1158, 0.4201, 0.1121, 0.4319, 0.1565, 0.4296, 0.1958, 0.4094, 0.1622, 0.4319, 0.1565, 0.441, 0.184, 0.42, 0.2086, 0.3969, 0.1699, 0.4094, 0.1622, 0.4296, 0.1958, 0.4144, 0.2229, 0.3907, 0.1778, 0.3969, 0.1699, 0.42, 0.2086, 0.8707, 0.5938, 0.8712, 0.5625, 0.8739, 0.5625, 0.8737, 0.5938, 0.8712, 0.5625, 0.8727, 0.5313, 0.8744, 0.5313, 0.8739, 0.5625, 0.8737, 0.5938, 0.8739, 0.5625, 0.8749, 0.5625, 0.8748, 0.5938, 0.8739, 0.5625, 0.8744, 0.5313, 0.8749, 0.5313, 0.8749, 0.5625, 0.8646, 0.625, 0.8647, 0.5938, 0.8707, 0.5938, 0.8706, 0.625, 0.8647, 0.5938, 0.8655, 0.5625, 0.8712, 0.5625, 0.8707, 0.5938, 0.8655, 0.5625, 0.8677, 0.5313, 0.8727, 0.5313, 0.8712, 0.5625, 0.8677, 0.5313, 0.875, 0.5, 0.875, 0.5, 0.8727, 0.5313, 0.8727, 0.5313, 0.875, 0.5, 0.875, 0.5, 0.8744, 0.5313, 0.8744, 0.5313, 0.875, 0.5, 0.875, 0.5, 0.8749, 0.5313, 0.8749, 0.5313, 0.875, 0.5, 0.875, 0.5, 0.875, 0.5313, 0.8749, 0.5625, 0.8749, 0.5313, 0.875, 0.5313, 0.875, 0.5625, 0.8748, 0.5938, 0.8749, 0.5625, 0.875, 0.5625, 0.875, 0.5938, 0.8748, 0.625, 0.8748, 0.5938, 0.875, 0.5938, 0.875, 0.625, 0.8737, 0.625, 0.8737, 0.5938, 0.8748, 0.5938, 0.8748, 0.625, 0.8706, 0.625, 0.8707, 0.5938, 0.8737, 0.5938, 0.8737, 0.625, 0.5658, 0.2577, 0.5086, 0.2591, 0.5074, 0.2443, 0.5644, 0.249, 0.5086, 0.2591, 0.4559, 0.249, 0.4578, 0.2324, 0.5074, 0.2443, 0.5644, 0.249, 0.5074, 0.2443, 0.5094, 0.229, 0.5649, 0.2395, 0.5074, 0.2443, 0.4578, 0.2324, 0.4632, 0.2162, 0.5094, 0.229, 0.625, 0.25, 0.5694, 0.2717, 0.5658, 0.2577, 0.625, 0.25, 0.5694, 0.2717, 0.5137, 0.2813, 0.5086, 0.2591, 0.5658, 0.2577, 0.5137, 0.2813, 0.4588, 0.2758, 0.4559, 0.249, 0.5086, 0.2591, 0.4588, 0.2758, 0.4083, 0.25, 0.4144, 0.2229, 0.4559, 0.249, 0.4559, 0.249, 0.4144, 0.2229, 0.42, 0.2086, 0.4578, 0.2324, 0.4578, 0.2324, 0.42, 0.2086, 0.4296, 0.1958, 0.4632, 0.2162, 0.4632, 0.2162, 0.4296, 0.1958, 0.441, 0.184, 0.4685, 0.1931, 0.5094, 0.229, 0.4632, 0.2162, 0.4685, 0.1931, 0.5129, 0.2049, 0.5649, 0.2395, 0.5094, 0.229, 0.5129, 0.2049, 0.5667, 0.2218, 0.625, 0.25, 0.5649, 0.2395, 0.5667, 0.2218, 0.625, 0.25, 0.625, 0.25, 0.5644, 0.249, 0.5649, 0.2395, 0.625, 0.25, 0.625, 0.25, 0.5658, 0.2577, 0.5644, 0.249, 0.625, 0.25, 0.8727, 0.7188, 0.8712, 0.6875, 0.8739, 0.6875, 0.8744, 0.7188, 0.8712, 0.6875, 0.8707, 0.6563, 0.8737, 0.6562, 0.8739, 0.6875, 0.8744, 0.7188, 0.8739, 0.6875, 0.8749, 0.6875, 0.8749, 0.7188, 0.8739, 0.6875, 0.8737, 0.6562, 0.8748, 0.6563, 0.8749, 0.6875, 0.875, 0.75, 0.8677, 0.7188, 0.8727, 0.7188, 0.875, 0.75, 0.8677, 0.7188, 0.8655, 0.6875, 0.8712, 0.6875, 0.8727, 0.7188, 0.8655, 0.6875, 0.8647, 0.6563, 0.8707, 0.6563, 0.8712, 0.6875, 0.8647, 0.6563, 0.8646, 0.625, 0.8706, 0.625, 0.8707, 0.6563, 0.8707, 0.6563, 0.8706, 0.625, 0.8737, 0.625, 0.8737, 0.6562, 0.8737, 0.6562, 0.8737, 0.625, 0.8748, 0.625, 0.8748, 0.6563, 0.8748, 0.6563, 0.8748, 0.625, 0.875, 0.625, 0.875, 0.6563, 0.8749, 0.6875, 0.8748, 0.6563, 0.875, 0.6563, 0.875, 0.6875, 0.8749, 0.7188, 0.8749, 0.6875, 0.875, 0.6875, 0.875, 0.7188, 0.875, 0.75, 0.8749, 0.7188, 0.875, 0.7188, 0.875, 0.75, 0.875, 0.75, 0.8744, 0.7188, 0.8749, 0.7188, 0.875, 0.75, 0.875, 0.75, 0.8727, 0.7188, 0.8744, 0.7188, 0.875, 0.75, 0.7194, 0.7312, 0.7334, 0.7238, 0.6891, 0.7813, 0.6773, 0.7813, 0.7334, 0.7238, 0.7487, 0.7148, 0.7033, 0.7813, 0.6891, 0.7813, 0.6773, 0.7813, 0.6891, 0.7813, 0.6452, 0.8387, 0.6363, 0.8313, 0.6891, 0.7813, 0.7033, 0.7813, 0.658, 0.8478, 0.6452, 0.8387, 0.7396, 0.7031, 0.7539, 0.6907, 0.7194, 0.7312, 0.71, 0.7349, 0.7539, 0.6907, 0.7696, 0.6776, 0.7334, 0.7238, 0.7194, 0.7312, 0.7696, 0.6776, 0.7849, 0.6633, 0.7487, 0.7148, 0.7334, 0.7238, 0.7849, 0.6633, 0.8125, 0.625, 0.7656, 0.7031, 0.7487, 0.7148, 0.7487, 0.7148, 0.7656, 0.7031, 0.7188, 0.7813, 0.7033, 0.7813, 0.7033, 0.7813, 0.7188, 0.7813, 0.6719, 0.8594, 0.658, 0.8478, 0.658, 0.8478, 0.6719, 0.8594, 0.625, 0.9375, 0.6217, 0.9006, 0.6452, 0.8387, 0.658, 0.8478, 0.6217, 0.9006, 0.6094, 0.8853, 0.6363, 0.8313, 0.6452, 0.8387, 0.6094, 0.8853, 0.603, 0.8719, 0.6292, 0.8276, 0.6363, 0.8313, 0.603, 0.8719, 0.6042, 0.8594, 0.6685, 0.7813, 0.6773, 0.7813, 0.6363, 0.8313, 0.6292, 0.8276, 0.71, 0.7349, 0.7194, 0.7312, 0.6773, 0.7813, 0.6685, 0.7813, 0.8138, 0.6609, 0.8154, 0.6887, 0.8133, 0.6892, 0.8127, 0.6627, 0.8154, 0.6887, 0.8147, 0.7189, 0.8131, 0.719, 0.8133, 0.6892, 0.8127, 0.6627, 0.8133, 0.6892, 0.8126, 0.6887, 0.8123, 0.6611, 0.8133, 0.6892, 0.8131, 0.719, 0.8126, 0.7189, 0.8126, 0.6887, 0.8068, 0.625, 0.8182, 0.6576, 0.8138, 0.6609, 0.8103, 0.6395, 0.8182, 0.6576, 0.8208, 0.6879, 0.8154, 0.6887, 0.8138, 0.6609, 0.8208, 0.6879, 0.8196, 0.7188, 0.8147, 0.7189, 0.8154, 0.6887, 0.8196, 0.7188, 0.8125, 0.75, 0.8125, 0.75, 0.8147, 0.7189, 0.8147, 0.7189, 0.8125, 0.75, 0.8125, 0.75, 0.8131, 0.719, 0.8131, 0.719, 0.8125, 0.75, 0.8125, 0.75, 0.8126, 0.7189, 0.8126, 0.7189, 0.8125, 0.75, 0.8125, 0.75, 0.8125, 0.7188, 0.8126, 0.6887, 0.8126, 0.7189, 0.8125, 0.7188, 0.8125, 0.6875, 0.8123, 0.6611, 0.8126, 0.6887, 0.8125, 0.6875, 0.8125, 0.6563, 0.8099, 0.6426, 0.8123, 0.6611, 0.8125, 0.6563, 0.8125, 0.625, 0.811, 0.6434, 0.8127, 0.6627, 0.8123, 0.6611, 0.8099, 0.6426, 0.8103, 0.6395, 0.8138, 0.6609, 0.8127, 0.6627, 0.811, 0.6434, 0.6005, 0.8376, 0.6529, 0.7787, 0.6582, 0.7806, 0.6094, 0.8359, 0.6529, 0.7787, 0.7071, 0.722, 0.7102, 0.726, 0.6582, 0.7806, 0.6094, 0.8359, 0.6582, 0.7806, 0.6627, 0.7812, 0.6194, 0.831, 0.6582, 0.7806, 0.7102, 0.726, 0.7092, 0.7314, 0.6627, 0.7812, 0.5467, 0.8925, 0.5915, 0.8327, 0.6005, 0.8376, 0.5641, 0.8881, 0.5915, 0.8327, 0.6454, 0.7734, 0.6529, 0.7787, 0.6005, 0.8376, 0.6454, 0.7734, 0.699, 0.718, 0.7071, 0.722, 0.6529, 0.7787, 0.699, 0.718, 0.7431, 0.6736, 0.7526, 0.6762, 0.7071, 0.722, 0.7071, 0.722, 0.7526, 0.6762, 0.7546, 0.6811, 0.7102, 0.726, 0.7102, 0.726, 0.7546, 0.6811, 0.7487, 0.6911, 0.7092, 0.7314, 0.7092, 0.7314, 0.7487, 0.6911, 0.7396, 0.7031, 0.71, 0.7349, 0.6627, 0.7812, 0.7092, 0.7314, 0.71, 0.7349, 0.6685, 0.7813, 0.6194, 0.831, 0.6627, 0.7812, 0.6685, 0.7813, 0.6292, 0.8276, 0.5896, 0.8715, 0.6194, 0.831, 0.6292, 0.8276, 0.6042, 0.8594, 0.5756, 0.882, 0.6094, 0.8359, 0.6194, 0.831, 0.5896, 0.8715, 0.5641, 0.8881, 0.6005, 0.8376, 0.6094, 0.8359, 0.5756, 0.882, 0.595, 0.9387, 0.5702, 0.9343, 0.5755, 0.9269, 0.5973, 0.9342, 0.5702, 0.9343, 0.5567, 0.9194, 0.5658, 0.9113, 0.5755, 0.9269, 0.5973, 0.9342, 0.5755, 0.9269, 0.5871, 0.9131, 0.6041, 0.9252, 0.5755, 0.9269, 0.5658, 0.9113, 0.5803, 0.8971, 0.5871, 0.9131, 0.625, 0.9375, 0.5944, 0.944, 0.595, 0.9387, 0.625, 0.9375, 0.5944, 0.944, 0.5677, 0.9411, 0.5702, 0.9343, 0.595, 0.9387, 0.5677, 0.9411, 0.5492, 0.9273, 0.5567, 0.9194, 0.5702, 0.9343, 0.5492, 0.9273, 0.5467, 0.8925, 0.5641, 0.8881, 0.5567, 0.9194, 0.5567, 0.9194, 0.5641, 0.8881, 0.5756, 0.882, 0.5658, 0.9113, 0.5658, 0.9113, 0.5756, 0.882, 0.5896, 0.8715, 0.5803, 0.8971, 0.5803, 0.8971, 0.5896, 0.8715, 0.6042, 0.8594, 0.603, 0.8719, 0.5871, 0.9131, 0.5803, 0.8971, 0.603, 0.8719, 0.6094, 0.8853, 0.6041, 0.9252, 0.5871, 0.9131, 0.6094, 0.8853, 0.6217, 0.9006, 0.625, 0.9375, 0.6041, 0.9252, 0.6217, 0.9006, 0.625, 0.9375, 0.625, 0.9375, 0.5973, 0.9342, 0.6041, 0.9252, 0.625, 0.9375, 0.625, 0.9375, 0.595, 0.9387, 0.5973, 0.9342, 0.625, 0.9375, 0.6523, 0.7305, 0.6641, 0.6953, 0.6406, 0.7031, 0.6172, 0.7422, 0.6641, 0.6953, 0.6758, 0.6602, 0.6641, 0.6641, 0.6406, 0.7031, 0.6172, 0.7422, 0.6406, 0.7031, 0.6172, 0.7109, 0.582, 0.7539, 0.6406, 0.7031, 0.6641, 0.6641, 0.6523, 0.668, 0.6172, 0.7109, 0.6875, 0.75, 0.6875, 0.7188, 0.6523, 0.7305, 0.6406, 0.7656, 0.6875, 0.7188, 0.6875, 0.6875, 0.6641, 0.6953, 0.6523, 0.7305, 0.6875, 0.6875, 0.6875, 0.6563, 0.6758, 0.6602, 0.6641, 0.6953, 0.6875, 0.6563, 0.6875, 0.625, 0.6875, 0.625, 0.6758, 0.6602, 0.6758, 0.6602, 0.6875, 0.625, 0.6875, 0.625, 0.6641, 0.6641, 0.6641, 0.6641, 0.6875, 0.625, 0.6875, 0.625, 0.6523, 0.668, 0.6523, 0.668, 0.6875, 0.625, 0.6875, 0.625, 0.6406, 0.6719, 0.6172, 0.7109, 0.6523, 0.668, 0.6406, 0.6719, 0.5938, 0.7188, 0.582, 0.7539, 0.6172, 0.7109, 0.5938, 0.7188, 0.5469, 0.7656, 0.5469, 0.7969, 0.582, 0.7539, 0.5469, 0.7656, 0.5, 0.8125, 0.5938, 0.7813, 0.6172, 0.7422, 0.582, 0.7539, 0.5469, 0.7969, 0.6406, 0.7656, 0.6523, 0.7305, 0.6172, 0.7422, 0.5938, 0.7813, 0.6343, 0.6871, 0.5993, 0.7231, 0.5968, 0.72, 0.6317, 0.6836, 0.5993, 0.7231, 0.5665, 0.7589, 0.5648, 0.7564, 0.5968, 0.72, 0.6317, 0.6836, 0.5968, 0.72, 0.5951, 0.7189, 0.6342, 0.6788, 0.5968, 0.72, 0.5648, 0.7564, 0.5583, 0.7591, 0.5951, 0.7189, 0.6736, 0.6597, 0.6422, 0.6912, 0.6343, 0.6871, 0.6639, 0.6574, 0.6422, 0.6912, 0.6042, 0.7291, 0.5993, 0.7231, 0.6343, 0.6871, 0.6042, 0.7291, 0.5665, 0.7669, 0.5665, 0.7589, 0.5993, 0.7231, 0.5665, 0.7669, 0.5367, 0.7975, 0.5465, 0.7869, 0.5665, 0.7589, 0.5665, 0.7589, 0.5465, 0.7869, 0.5464, 0.7853, 0.5648, 0.7564, 0.5648, 0.7564, 0.5464, 0.7853, 0.5362, 0.7909, 0.5583, 0.7591, 0.5583, 0.7591, 0.5362, 0.7909, 0.5, 0.8125, 0.5469, 0.7656, 0.5951, 0.7189, 0.5583, 0.7591, 0.5469, 0.7656, 0.5938, 0.7188, 0.6342, 0.6788, 0.5951, 0.7189, 0.5938, 0.7188, 0.6406, 0.6719, 0.666, 0.6469, 0.6342, 0.6788, 0.6406, 0.6719, 0.6875, 0.625, 0.661, 0.6541, 0.6317, 0.6836, 0.6342, 0.6788, 0.666, 0.6469, 0.6639, 0.6574, 0.6343, 0.6871, 0.6317, 0.6836, 0.661, 0.6541, 0.5491, 0.801, 0.5676, 0.8068, 0.5675, 0.8088, 0.549, 0.8017, 0.5676, 0.8068, 0.5944, 0.8099, 0.5944, 0.8115, 0.5675, 0.8088, 0.549, 0.8017, 0.5675, 0.8088, 0.5656, 0.8106, 0.5428, 0.8056, 0.5675, 0.8088, 0.5944, 0.8115, 0.5941, 0.8122, 0.5656, 0.8106, 0.5367, 0.7975, 0.545, 0.8012, 0.5491, 0.801, 0.5465, 0.7869, 0.545, 0.8012, 0.5665, 0.8027, 0.5676, 0.8068, 0.5491, 0.801, 0.5665, 0.8027, 0.5942, 0.8052, 0.5944, 0.8099, 0.5676, 0.8068, 0.5942, 0.8052, 0.625, 0.8125, 0.625, 0.8125, 0.5944, 0.8099, 0.5944, 0.8099, 0.625, 0.8125, 0.625, 0.8125, 0.5944, 0.8115, 0.5944, 0.8115, 0.625, 0.8125, 0.625, 0.8125, 0.5941, 0.8122, 0.5941, 0.8122, 0.625, 0.8125, 0.625, 0.8125, 0.5938, 0.8125, 0.5656, 0.8106, 0.5941, 0.8122, 0.5938, 0.8125, 0.5625, 0.8125, 0.5428, 0.8056, 0.5656, 0.8106, 0.5625, 0.8125, 0.5313, 0.8125, 0.5362, 0.7909, 0.5428, 0.8056, 0.5313, 0.8125, 0.5, 0.8125, 0.5464, 0.7853, 0.549, 0.8017, 0.5428, 0.8056, 0.5362, 0.7909, 0.5465, 0.7869, 0.5491, 0.801, 0.549, 0.8017, 0.5464, 0.7853, 0.6853, 0.7189, 0.6846, 0.6887, 0.6867, 0.6892, 0.6869, 0.719, 0.6846, 0.6887, 0.6862, 0.6609, 0.6872, 0.6625, 0.6867, 0.6892, 0.6869, 0.719, 0.6867, 0.6892, 0.6874, 0.6887, 0.6874, 0.7189, 0.6867, 0.6892, 0.6872, 0.6625, 0.6875, 0.6608, 0.6874, 0.6887, 0.6875, 0.75, 0.6804, 0.7188, 0.6853, 0.7189, 0.6875, 0.75, 0.6804, 0.7188, 0.6792, 0.6879, 0.6846, 0.6887, 0.6853, 0.7189, 0.6792, 0.6879, 0.6818, 0.6576, 0.6862, 0.6609, 0.6846, 0.6887, 0.6818, 0.6576, 0.6932, 0.625, 0.6896, 0.6394, 0.6862, 0.6609, 0.6862, 0.6609, 0.6896, 0.6394, 0.6881, 0.6424, 0.6872, 0.6625, 0.6872, 0.6625, 0.6881, 0.6424, 0.6876, 0.6393, 0.6875, 0.6608, 0.6875, 0.6608, 0.6876, 0.6393, 0.6875, 0.625, 0.6875, 0.6563, 0.6874, 0.6887, 0.6875, 0.6608, 0.6875, 0.6563, 0.6875, 0.6875, 0.6874, 0.7189, 0.6874, 0.6887, 0.6875, 0.6875, 0.6875, 0.7188, 0.6875, 0.75, 0.6874, 0.7189, 0.6875, 0.7188, 0.6875, 0.75, 0.6875, 0.75, 0.6869, 0.719, 0.6874, 0.7189, 0.6875, 0.75, 0.6875, 0.75, 0.6853, 0.7189, 0.6869, 0.719, 0.6875, 0.75])
me_armchair.update()

# ---- objects
ob_armchair = bpy.data.objects.new('armchair', me_armchair)

# ---- transforms, parenting, visibility, modifiers, constraints
ob_armchair.location = (0.0, 0.0, 0.0)
ob_armchair.rotation_euler = (1.571, -0.0, 0.0)

# ---- collection membership
col_collection.objects.link(ob_armchair)

# ---- scene / render settings (as saved in the file)
scene.frame_start = 1; scene.frame_end = 250; scene.frame_set(2)
scene.render.engine = 'BLENDER_EEVEE_NEXT'
scene.cycles.sampling_pattern = 'TABULATED_SOBOL'
scene.eevee.ray_tracing_options.trace_max_roughness = 0.0
bpy.context.view_layer.update()

# ---- added for rendering (the .blend has no active camera and no usable light): camera, sun
cam_auto = bpy.data.cameras.new('AutoCamera')
cam_auto.lens = 50.0
cam_auto.sensor_width = 36.0
cam_auto.clip_end = 1000.0
ob_auto_camera = bpy.data.objects.new('AutoCamera', cam_auto)
scene.collection.objects.link(ob_auto_camera)
ob_auto_camera.location = (1.60141, -1.92829, 1.28203)
ob_auto_camera.rotation_euler = (1.09748, -7.21219e-08, 0.694738)
scene.camera = ob_auto_camera
light_auto_sun = bpy.data.lights.new('AutoSun', 'SUN')
light_auto_sun.energy = 3.0
light_auto_sun.angle = 0.0523599
ob_auto_sun = bpy.data.objects.new('AutoSun', light_auto_sun)
scene.collection.objects.link(ob_auto_sun)
ob_auto_sun.rotation_euler = (0.872665, 0.174533, 0.523599)
bpy.context.view_layer.update()
